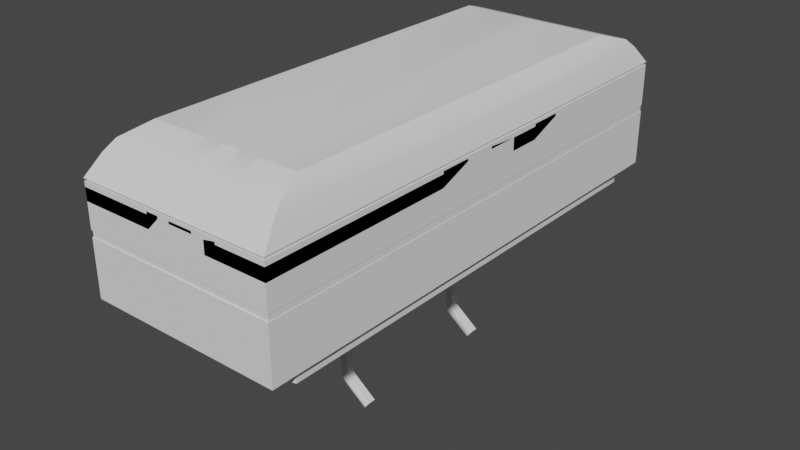 # Source: BLHC.blend  (saved by Blender 3.4.6; exported with 4.5.12 LTS)
import bpy
from mathutils import Matrix  # noqa: F401  (used for matrix-valued properties, if any)

bpy.ops.wm.read_factory_settings(use_empty=True)
scene = bpy.context.scene
scene.name = 'Scene'

# ---- collections
col_collection = bpy.data.collections.new('Collection'); scene.collection.children.link(col_collection)

# ---- node groups
ng_auto_smooth = bpy.data.node_groups.new('Auto Smooth', 'GeometryNodeTree')
_s = ng_auto_smooth.interface.new_socket(name='Geometry', in_out='OUTPUT', socket_type='NodeSocketGeometry')
_s = ng_auto_smooth.interface.new_socket(name='Geometry', in_out='INPUT', socket_type='NodeSocketGeometry')
_s = ng_auto_smooth.interface.new_socket(name='Angle', in_out='INPUT', socket_type='NodeSocketFloat')
_s.subtype = 'ANGLE'
_s.min_value = 0.0
_s.max_value = 3.142
ng_auto_smooth.is_modifier = True
_N = ng_auto_smooth.nodes; _L = ng_auto_smooth.links
n0 = _N.new('NodeGroupOutput'); n0.name = 'Group Output'; n0.location = (480, -100)
n1 = _N.new('NodeGroupInput'); n1.name = 'Group Input'; n1.location = (-420, -300)
n2 = _N.new('NodeGroupInput'); n2.name = 'Group Input.001'; n2.location = (-60, -100)
n3 = _N.new('GeometryNodeSetShadeSmooth'); n3.name = 'Set Shade Smooth'; n3.location = (120, -100)
n3.domain = 'EDGE'
n4 = _N.new('GeometryNodeSetShadeSmooth'); n4.name = 'Set Shade Smooth.001'; n4.location = (300, -100)
n5 = _N.new('GeometryNodeInputMeshEdgeAngle'); n5.name = 'Edge Angle'; n5.location = (-420, -220)
n6 = _N.new('GeometryNodeInputEdgeSmooth'); n6.name = 'Is Edge Smooth'; n6.location = (-60, -160)
n7 = _N.new('GeometryNodeInputShadeSmooth'); n7.name = 'Is Face Smooth'; n7.location = (-240, -340)
n8 = _N.new('FunctionNodeBooleanMath'); n8.name = 'Boolean Math'; n8.location = (-60, -220)
n9 = _N.new('FunctionNodeCompare'); n9.name = 'Compare'; n9.location = (-240, -180)
n9.operation = 'LESS_EQUAL'
_L.new(n5.outputs[0], n9.inputs[0])
_L.new(n4.outputs[0], n0.inputs[0])
_L.new(n1.outputs[1], n9.inputs[1])
_L.new(n9.outputs[0], n8.inputs[0])
_L.new(n7.outputs[0], n8.inputs[1])
_L.new(n2.outputs[0], n3.inputs[0])
_L.new(n6.outputs[0], n3.inputs[1])
_L.new(n3.outputs[0], n4.inputs[0])
_L.new(n8.outputs[0], n3.inputs[2])
n0.is_active_output = True

# ---- world
world_world = bpy.data.worlds.new('World'); scene.world = world_world
world_world.use_nodes = True; world_world.node_tree.nodes.clear()
_N = world_world.node_tree.nodes; _L = world_world.node_tree.links
n0 = _N.new('ShaderNodeOutputWorld'); n0.name = 'World Output'; n0.location = (300, 300)
n1 = _N.new('ShaderNodeBackground'); n1.name = 'Background'; n1.location = (10, 300)
n1.inputs[0].default_value = (0.05088, 0.05088, 0.05088, 1.0)
_L.new(n1.outputs[0], n0.inputs[0])
n0.is_active_output = True
world_world.color = (0.05088, 0.05088, 0.05088)
world_world.use_sun_shadow = False
world_world.sun_shadow_jitter_overblur = 0.0

# ---- meshes
me_plane = bpy.data.meshes.new('Plane')
me_plane.from_pydata([(-2.77, -7.284, 0.0), (2.77, -7.284, 0.0), (-2.77, 7.284, 0.0), (2.77, 7.284, 0.0), (-1.472, -3.204, -2.791), (1.472, -3.204, -2.791), (-1.472, 3.125, -2.791), (1.472, 3.125, -2.791), (-2.77, 0.0, 0.0), (2.77, 0.0, 0.0), (-1.472, 0.0, -2.791), (1.472, 0.0, -2.791), (0.0004063, -7.284, 0.0), (0.0004063, 7.284, 0.0), (0.0002158, -3.869, -2.791), (0.0002158, 3.869, -2.791), (-2.77, -7.284, -2.813), (2.77, -7.284, -2.813), (-2.77, 7.284, -2.813), (2.77, 7.284, -2.813), (-2.77, 0.0, -2.813), (2.77, 0.0, -2.813), (0.0004063, -7.284, -2.813), (0.0004063, 7.284, -2.813), (1.385, -7.284, 0.0), (0.7359, -3.641, -2.791), (1.385, -7.284, -2.813), (1.385, 7.284, 0.0), (0.7359, 3.692, -2.791), (1.385, 7.284, -2.813), (-1.385, 7.284, 0.0), (-0.7357, 3.692, -2.791), (-1.385, 7.284, -2.813), (-1.385, -7.284, 0.0), (-0.7357, -3.641, -2.791), (-1.385, -7.284, -2.813), (-2.77, 7.284, -1.407), (-2.77, 0.0, -1.407), (0.0004063, -7.284, -1.407), (2.77, -7.284, -1.407), (2.77, 7.284, -1.407), (0.0004063, 7.284, -1.407), (2.77, 0.0, -1.407), (-2.77, -7.284, -1.407), (1.385, -7.284, -1.407), (1.385, 7.284, -1.407), (-1.385, 7.284, -1.407), (-1.385, -7.284, -1.407), (-2.77, 0.0, -0.7033), (2.77, -7.284, -0.7033), (0.0004063, 7.284, -0.7033), (2.77, 0.0, -0.7033), (-2.77, -7.284, -0.7033), (-2.77, 7.284, -0.7033), (0.0004063, -7.284, -0.7033), (2.77, 7.284, -0.7033), (1.385, -7.284, -0.7033), (1.385, 7.284, -0.7033), (-1.385, 7.284, -0.7033), (-1.385, -7.284, -0.7033), (-2.77, 7.284, -1.055), (0.0004063, -7.284, -1.055), (2.77, 7.284, -1.055), (1.385, -7.284, -1.055), (1.385, 7.284, -1.055), (-1.385, 7.284, -1.055), (-1.385, -7.284, -1.055), (-2.77, 0.0, -1.055), (2.77, -7.284, -1.055), (0.0004063, 7.284, -1.055), (2.77, 0.0, -1.055), (-2.77, -7.284, -1.055), (-2.77, 7.284, -1.231), (0.0004063, -7.284, -1.231), (2.77, 7.284, -1.231), (1.385, -7.284, -1.231), (1.385, 7.284, -1.231), (-1.385, 7.284, -1.231), (-1.385, -7.284, -1.231), (-2.77, 0.0, -1.231), (2.77, -7.284, -1.231), (0.0004063, 7.284, -1.231), (2.77, 0.0, -1.231), (-2.77, -7.284, -1.231), (-2.77, 7.284, -1.319), (0.0004063, -7.284, -1.319), (2.77, 7.284, -1.319), (1.385, -7.284, -1.319), (1.385, 7.284, -1.319), (-1.385, 7.284, -1.319), (-1.385, -7.284, -1.319), (-2.77, 0.0, -1.319), (2.77, -7.284, -1.319), (0.0004063, 7.284, -1.319), (2.77, 0.0, -1.319), (-2.77, -7.284, -1.319), (2.121, -5.244, -1.396), (-2.121, -5.244, -1.396), (2.121, 5.204, -1.396), (-2.121, 5.204, -1.396), (-2.121, 0.0, -1.396), (2.121, 0.0, -1.396), (1.061, -5.462, -1.396), (1.061, 5.488, -1.396), (-1.06, 5.488, -1.396), (-1.06, -5.462, -1.396), (0.6929, 7.284, 0.0), (0.3681, 3.78, -2.791), (0.6929, 7.284, -2.813), (0.6929, 7.284, -1.407), (0.6929, 7.284, -0.7033), (0.6929, 7.284, -1.055), (0.6929, 7.284, -1.231), (0.6929, 7.284, -1.319), (0.5305, 5.532, -1.396), (-0.6923, 7.284, 0.0), (-0.3678, 3.78, -2.791), (-0.6923, 7.284, -2.813), (-0.6923, 7.284, -1.407), (-0.6923, 7.284, -0.7033), (-0.6923, 7.284, -1.055), (-0.6923, 7.284, -1.231), (-0.6923, 7.284, -1.319), (-0.53, 5.532, -1.396), (-0.6923, -7.284, 0.0), (-0.3678, -3.755, -2.791), (-0.6923, -7.284, -2.813), (-0.6923, -7.284, -1.407), (-0.6923, -7.284, -0.7033), (-0.6923, -7.284, -1.055), (-0.6923, -7.284, -1.231), (-0.6923, -7.284, -1.319), (-0.53, -5.519, -1.396), (0.6929, -7.284, 0.0), (0.3681, -3.755, -2.791), (0.6929, -7.284, -2.813), (0.6929, -7.284, -1.407), (0.6929, -7.284, -0.7033), (0.6929, -7.284, -1.055), (0.6929, -7.284, -1.231), (0.6929, -7.284, -1.319), (0.5305, -5.519, -1.396), (-0.6086, -7.074, 0.03604), (0.0003901, -7.074, 0.03604), (0.6092, 7.075, 0.03604), (0.0003901, 7.075, 0.03604), (-0.3233, -3.972, -2.418), (0.0002226, -4.072, -2.418), (0.3236, 3.995, -2.418), (0.0002226, 4.073, -2.418), (0.0003063, 5.574, -1.191), (0.0003063, -5.573, -1.191), (-0.466, 5.535, -1.191), (0.4664, -5.523, -1.191), (0.4664, 5.535, -1.191), (-0.6086, 7.075, 0.03604), (-0.3233, 3.995, -2.418), (-0.466, -5.523, -1.191), (0.6092, -7.074, 0.03604), (0.3236, -3.972, -2.418), (2.77, 3.642, 0.0), (1.472, 1.562, -2.791), (2.77, 3.642, -2.813), (2.77, 3.642, -1.407), (2.77, 3.642, -0.7033), (2.77, 3.642, -1.055), (2.77, 3.642, -1.231), (2.77, 3.642, -1.319), (2.121, 2.602, -1.396), (2.77, -3.642, 0.0), (1.472, -1.602, -2.791), (2.77, -3.642, -2.813), (2.77, -3.642, -1.407), (2.77, -3.642, -0.7033), (2.77, -3.642, -1.055), (2.77, -3.642, -1.231), (2.77, -3.642, -1.319), (2.121, -2.622, -1.396), (-2.77, -3.642, 0.0), (-1.472, -1.602, -2.791), (-2.77, -3.642, -2.813), (-2.77, -3.642, -1.407), (-2.77, -3.642, -0.7033), (-2.77, -3.642, -1.055), (-2.77, -3.642, -1.231), (-2.77, -3.642, -1.319), (-2.121, -2.622, -1.396), (-2.77, 3.642, 0.0), (-1.472, 1.562, -2.791), (-2.77, 3.642, -2.813), (-2.77, 3.642, -1.407), (-2.77, 3.642, -0.7033), (-2.77, 3.642, -1.055), (-2.77, 3.642, -1.231), (-2.77, 3.642, -1.319), (-2.121, 2.602, -1.396), (-2.77, 1.821, 0.0), (-1.472, 0.7812, -2.791), (-2.77, 1.821, -2.813), (-2.77, 1.821, -1.407), (-2.77, 1.821, -0.7033), (-2.77, 1.821, -1.055), (-2.77, 1.821, -1.231), (-2.77, 1.821, -1.319), (-2.121, 1.301, -1.396), (-2.121, -1.311, -1.396), (-2.77, -1.821, 0.0), (-1.472, -0.801, -2.791), (-2.77, -1.821, -2.813), (-2.77, -1.821, -1.407), (-2.77, -1.821, -0.7033), (-2.77, -1.821, -1.055), (-2.77, -1.821, -1.231), (-2.77, -1.821, -1.319), (2.77, -1.821, 0.0), (1.472, -0.801, -2.791), (2.77, -1.821, -2.813), (2.77, -1.821, -1.407), (2.77, -1.821, -0.7033), (2.77, -1.821, -1.055), (2.77, -1.821, -1.231), (2.77, -1.821, -1.319), (2.121, -1.311, -1.396), (2.121, 1.3, -1.396), (2.77, 1.819, 0.0), (1.472, 0.7803, -2.791), (2.77, 1.819, -2.813), (2.77, 1.819, -1.407), (2.77, 1.819, -0.7033), (2.77, 1.819, -1.055), (2.77, 1.819, -1.231), (2.77, 1.819, -1.319), (-0.001023, 0.0, -2.791), (-0.001023, -0.325, -2.791), (-0.001023, 0.373, -2.791), (0.7353, 0.0, -2.791), (0.7353, 0.4798, -2.791), (0.7353, -0.4554, -2.791), (-0.7346, -0.3979, -2.791), (-0.7346, 0.0, -2.791), (-0.7346, 0.4877, -2.791), (-0.4894, -2.546, -2.832), (0.4895, -2.546, -2.832), (-0.4894, 2.521, -2.832), (0.4895, 2.521, -2.832), (9.304e-05, -2.767, -2.832), (9.303e-05, 2.769, -2.832), (0.2448, -2.691, -2.832), (0.2448, 2.71, -2.832), (-0.2447, 2.71, -2.832), (-0.2447, -2.691, -2.832), (0.1224, 2.739, -2.832), (-0.1223, 2.739, -2.832), (-0.1223, -2.729, -2.832), (0.1224, -2.729, -2.832), (0.4895, 2.002, -2.832), (0.4895, -2.013, -2.832), (-0.4894, -2.013, -2.832), (-0.4894, 2.002, -2.832), (-0.4894, 1.742, -2.832), (-0.4894, -1.747, -2.832), (0.4895, -1.747, -2.832), (0.4895, 1.742, -2.832), (-0.0003188, -1.588, -2.832), (-0.0003188, 1.606, -2.832), (0.2446, 1.642, -2.832), (0.2446, -1.632, -2.832), (-0.2443, -1.613, -2.832), (-0.2443, 1.644, -2.832), (-0.4894, -2.546, -1.806), (0.4895, -2.546, -1.806), (-0.4894, 2.521, -1.806), (0.4895, 2.521, -1.806), (9.304e-05, -2.767, -1.806), (9.303e-05, 2.769, -1.806), (0.2448, -2.691, -1.806), (0.2448, 2.71, -1.806), (-0.2447, 2.71, -1.806), (-0.2447, -2.691, -1.806), (0.1224, 2.739, -1.806), (-0.1223, 2.739, -1.806), (-0.1223, -2.729, -1.806), (0.1224, -2.729, -1.806), (0.4895, 2.002, -1.806), (0.4895, -2.013, -1.806), (-0.4894, -2.013, -1.806), (-0.4894, 2.002, -1.806), (-0.4894, 1.742, -1.806), (-0.4894, -1.747, -1.806), (0.4895, -1.747, -1.806), (0.4895, 1.742, -1.806), (-0.0003188, -1.588, -1.806), (-0.0003188, 1.606, -1.806), (0.2446, 1.642, -1.806), (0.2446, -1.632, -1.806), (-0.2443, -1.613, -1.806), (-0.2443, 1.644, -1.806), (-0.608, -2.625, -1.528), (0.608, -2.625, -1.528), (-0.608, 2.594, -1.528), (0.608, 2.594, -1.528), (0.0001079, -2.9, -1.528), (0.0001079, 2.902, -1.528), (0.3041, -2.806, -1.528), (0.3041, 2.828, -1.528), (-0.304, 2.828, -1.528), (-0.304, -2.806, -1.528), (0.1521, 2.865, -1.528), (-0.1519, 2.865, -1.528), (-0.1519, -2.853, -1.528), (0.1521, -2.853, -1.528), (0.608, 1.949, -1.528), (0.608, -1.964, -1.528), (-0.608, -1.964, -1.528), (-0.608, 1.949, -1.528), (-0.608, 1.626, -1.528), (-0.608, -1.633, -1.528), (0.608, -1.633, -1.528), (0.608, 1.626, -1.528), (-0.0004038, -1.436, -1.528), (-0.0004038, 1.457, -1.528), (0.3038, 1.501, -1.528), (0.3038, -1.49, -1.528), (-0.3035, -1.466, -1.528), (-0.3035, 1.505, -1.528), (-0.608, -2.625, -1.028), (0.608, -2.625, -1.028), (-0.608, 2.594, -1.028), (0.608, 2.594, -1.028), (0.0001079, -2.9, -1.028), (0.0001079, 2.902, -1.028), (0.3041, -2.806, -1.028), (0.3041, 2.828, -1.028), (-0.304, 2.828, -1.028), (-0.304, -2.806, -1.028), (0.1521, 2.865, -1.028), (-0.1519, 2.865, -1.028), (-0.1519, -2.853, -1.028), (0.1521, -2.853, -1.028), (0.608, 1.949, -1.028), (0.608, -1.964, -1.028), (-0.608, -1.964, -1.028), (-0.608, 1.949, -1.028), (-0.608, 1.626, -1.028), (-0.608, -1.633, -1.028), (0.608, -1.633, -1.028), (0.608, 1.626, -1.028), (-0.0004038, -1.436, -1.028), (-0.0004038, 1.457, -1.028), (0.3038, 1.501, -1.028), (0.3038, -1.49, -1.028), (-0.3035, -1.466, -1.028), (-0.3035, 1.505, -1.028), (-0.5498, -2.586, -0.7005), (0.5498, -2.586, -0.7005), (-0.5498, 2.558, -0.7005), (0.5498, 2.558, -0.7005), (0.0001006, -2.835, -0.7005), (0.0001006, 2.837, -0.7005), (0.275, -2.749, -0.7005), (0.275, 2.77, -0.7005), (-0.2748, 2.77, -0.7005), (-0.2748, -2.749, -0.7005), (0.1375, 2.803, -0.7005), (-0.1374, 2.803, -0.7005), (-0.1374, -2.792, -0.7005), (0.1375, -2.792, -0.7005), (0.5498, 1.975, -0.7005), (0.5498, -1.988, -0.7005), (-0.5498, -1.988, -0.7005), (-0.5498, 1.975, -0.7005), (-0.5498, 1.683, -0.7005), (-0.5498, -1.689, -0.7005), (0.5498, -1.689, -0.7005), (0.5498, 1.683, -0.7005), (-0.0003621, -1.511, -0.7005), (-0.0003621, 1.53, -0.7005), (0.2747, 1.57, -0.7005), (0.2747, -1.56, -0.7005), (-0.2744, -1.538, -0.7005), (-0.2744, 1.573, -0.7005), (-0.4613, -2.527, -0.5203), (0.4613, -2.527, -0.5203), (-0.4613, 2.504, -0.5203), (0.4613, 2.504, -0.5203), (8.953e-05, -2.736, -0.5203), (8.952e-05, 2.737, -0.5203), (0.2307, -2.664, -0.5203), (0.2307, 2.682, -0.5203), (-0.2306, 2.682, -0.5203), (-0.2306, -2.664, -0.5203), (0.1154, 2.71, -0.5203), (-0.1152, 2.71, -0.5203), (-0.1152, -2.7, -0.5203), (0.1154, -2.7, -0.5203), (0.4613, 2.014, -0.5203), (0.4613, -2.025, -0.5203), (-0.4613, -2.025, -0.5203), (-0.4613, 2.014, -0.5203), (-0.4613, 1.769, -0.5203), (-0.4613, -1.774, -0.5203), (0.4613, -1.774, -0.5203), (0.4613, 1.769, -0.5203), (-0.0002986, -1.625, -0.5203), (-0.0002987, 1.642, -0.5203), (0.2305, 1.675, -0.5203), (0.2305, -1.666, -0.5203), (-0.2302, -1.648, -0.5203), (-0.2302, 1.678, -0.5203), (-2.77, -7.284, 0.1391), (2.77, -7.284, 0.1391), (-2.77, 7.284, 0.1391), (2.77, 7.284, 0.1391), (-2.77, 0.0, 0.1391), (2.77, 0.0, 0.1391), (0.0004063, -7.284, 0.1391), (0.0004063, 7.284, 0.1391), (1.385, -7.284, 0.1391), (1.385, 7.284, 0.1391), (-1.385, 7.284, 0.1391), (-1.385, -7.284, 0.1391), (0.6929, 7.284, 0.1391), (-0.6923, 7.284, 0.1391), (-0.6923, -7.284, 0.1391), (0.6929, -7.284, 0.1391), (2.77, 3.642, 0.1391), (2.77, -3.642, 0.1391), (-2.77, -3.642, 0.1391), (-2.77, 3.642, 0.1391), (-2.77, 1.821, 0.1391), (-2.77, -1.821, 0.1391), (2.77, -1.821, 0.1391), (2.77, 1.819, 0.1391), (-2.745, -7.218, 0.1391), (2.745, -7.218, 0.1391), (-2.745, 7.218, 0.1391), (2.745, 7.218, 0.1391), (-2.745, -7.599e-07, 0.1391), (2.745, -7.599e-07, 0.1391), (0.0004037, -7.218, 0.1391), (0.0004037, 7.218, 0.1391), (1.373, -7.218, 0.1391), (1.373, 7.218, 0.1391), (-1.372, 7.218, 0.1391), (-1.372, -7.218, 0.1391), (0.6866, 7.218, 0.1391), (-0.686, 7.218, 0.1391), (-0.686, -7.218, 0.1391), (0.6866, -7.218, 0.1391), (2.745, 3.609, 0.1391), (2.745, -3.609, 0.1391), (-2.745, -3.609, 0.1391), (-2.745, 3.609, 0.1391), (-2.745, 1.805, 0.1391), (-2.745, -1.805, 0.1391), (2.745, -1.805, 0.1391), (2.745, 1.803, 0.1391), (-2.745, -7.218, 0.209), (2.745, -7.218, 0.209), (-2.745, 7.218, 0.209), (2.745, 7.218, 0.209), (-2.745, -7.599e-07, 0.209), (2.745, -7.599e-07, 0.209), (0.0004037, -7.218, 0.209), (0.0004037, 7.218, 0.209), (1.373, -7.218, 0.209), (1.373, 7.218, 0.209), (-1.372, 7.218, 0.209), (-1.372, -7.218, 0.209), (0.6866, 7.218, 0.209), (-0.686, 7.218, 0.209), (-0.686, -7.218, 0.209), (0.6866, -7.218, 0.209), (2.745, 3.609, 0.209), (2.745, -3.609, 0.209), (-2.745, -3.609, 0.209), (-2.745, 3.609, 0.209), (-2.745, 1.805, 0.209), (-2.745, -1.805, 0.209), (2.745, -1.805, 0.209), (2.745, 1.803, 0.209), (-2.775, -7.295, 0.209), (2.775, -7.295, 0.209), (-2.775, 7.295, 0.209), (2.775, 7.295, 0.209), (-2.775, 1.279e-07, 0.209), (2.775, 1.279e-07, 0.209), (0.0004067, -7.295, 0.209), (0.0004067, 7.295, 0.209), (1.388, -7.295, 0.209), (1.388, 7.295, 0.209), (-1.387, 7.295, 0.209), (-1.387, -7.295, 0.209), (0.694, 7.295, 0.209), (-0.6934, 7.295, 0.209), (-0.6934, -7.295, 0.209), (0.694, -7.295, 0.209), (2.775, 3.648, 0.209), (2.775, -3.648, 0.209), (-2.775, -3.648, 0.209), (-2.775, 3.648, 0.209), (-2.775, 1.824, 0.209), (-2.775, -1.824, 0.209), (2.775, -1.824, 0.209), (2.775, 1.822, 0.209), (-2.171, -5.708, 1.246), (2.171, -5.708, 1.246), (-2.171, 5.708, 1.246), (2.171, 5.708, 1.246), (-2.171, -1.817e-05, 1.246), (2.171, -1.817e-05, 1.246), (0.000344, -5.708, 1.246), (0.000344, 5.708, 1.246), (1.086, -5.708, 1.246), (1.086, 5.708, 1.246), (-1.085, 5.708, 1.246), (-1.085, -5.708, 1.246), (0.543, 5.708, 1.246), (-0.5425, 5.708, 1.246), (-0.5425, -5.708, 1.246), (0.543, -5.708, 1.246), (2.171, 2.854, 1.246), (2.171, -2.854, 1.246), (-2.171, -2.854, 1.246), (-2.171, 2.854, 1.246), (-2.171, 1.427, 1.246), (-2.171, -1.427, 1.246), (2.171, -1.427, 1.246), (2.171, 1.425, 1.246), (-2.604, 6.847, 0.7228), (-1.302, 6.847, 0.7228), (-2.604, -1.712, 0.7228), (-2.604, -3.424, 0.7228), (-1.302, -6.847, 0.7228), (-2.604, -6.847, 0.7228), (-2.604, 1.712, 0.7228), (-2.604, -5.038e-06, 0.7228), (-2.604, 3.423, 0.7228), (0.6514, 6.847, 0.7228), (1.302, 6.847, 0.7228), (2.604, -1.712, 0.7228), (2.604, -5.038e-06, 0.7228), (-0.6508, 6.847, 0.7228), (0.000389, 6.847, 0.7228), (-0.6508, -6.847, 0.7228), (0.000389, -6.847, 0.7228), (2.604, -3.424, 0.7228), (0.6514, -6.847, 0.7228), (1.302, -6.847, 0.7228), (2.604, 1.71, 0.7228), (2.604, -6.847, 0.7228), (2.604, 3.423, 0.7228), (2.604, 6.847, 0.7228), (-1.243, 6.536, 0.9842), (-2.486, -3.268, 0.9842), (-2.486, -6.536, 0.9842), (-2.486, -8.623e-06, 0.9842), (1.243, 6.536, 0.9842), (2.486, -8.623e-06, 0.9842), (0.0003767, 6.536, 0.9842), (0.0003767, -6.536, 0.9842), (2.486, -3.268, 0.9842), (1.243, -6.536, 0.9842), (2.486, 3.268, 0.9842), (2.486, 6.536, 0.9842), (-2.486, 6.536, 0.9842), (-2.486, -1.634, 0.9842), (-1.243, -6.536, 0.9842), (-2.486, 1.634, 0.9842), (-2.486, 3.268, 0.9842), (0.6218, 6.536, 0.9842), (2.486, -1.634, 0.9842), (-0.6212, 6.536, 0.9842), (-0.6212, -6.536, 0.9842), (0.6218, -6.536, 0.9842), (2.486, 1.632, 0.9842), (2.486, -6.536, 0.9842), (-0.1313, -2.306, -2.832), (0.1314, -2.306, -2.832), (-0.1313, 2.301, -2.832), (0.1314, 2.301, -2.832), (4.829e-05, -2.365, -2.832), (4.828e-05, 2.368, -2.832), (0.0657, -2.345, -2.832), (0.0657, 2.352, -2.832), (-0.06563, 2.352, -2.832), (-0.06563, -2.345, -2.832), (0.03288, 2.36, -2.832), (-0.03279, 2.36, -2.832), (-0.03279, -2.355, -2.832), (0.03288, -2.355, -2.832), (0.1314, 2.162, -2.832), (0.1314, -2.163, -2.832), (-0.1313, -2.163, -2.832), (-0.1313, 2.162, -2.832), (-0.1313, 2.092, -2.832), (-0.1313, -2.092, -2.832), (0.1314, -2.092, -2.832), (0.1314, 2.092, -2.832), (-6.223e-05, -2.049, -2.832), (-6.224e-05, 2.056, -2.832), (0.06565, 2.065, -2.832), (0.06565, -2.061, -2.832), (-0.06553, -2.056, -2.832), (-0.06553, 2.066, -2.832), (-0.1313, -2.306, -4.471), (0.1314, -2.306, -4.471), (-0.1313, 2.301, -4.471), (0.1314, 2.301, -4.471), (4.829e-05, -2.365, -4.471), (4.828e-05, 2.368, -4.471), (0.0657, -2.345, -4.471), (0.0657, 2.352, -4.471), (-0.06563, 2.352, -4.471), (-0.06563, -2.345, -4.471), (0.03288, 2.36, -4.471), (-0.03279, 2.36, -4.471), (-0.03279, -2.355, -4.471), (0.03288, -2.355, -4.471), (0.1314, 2.162, -4.471), (0.1314, -2.163, -4.471), (-0.1313, -2.163, -4.471), (-0.1313, 2.162, -4.471), (-0.1313, 2.092, -4.471), (-0.1313, -2.092, -4.471), (0.1314, -2.092, -4.471), (0.1314, 2.092, -4.471), (-6.223e-05, -2.049, -4.471), (-6.224e-05, 2.056, -4.471), (0.06565, 2.065, -4.471), (0.06565, -2.061, -4.471), (-0.06553, -2.056, -4.471), (-0.06553, 2.066, -4.471), (-0.1313, -2.306, -5.501), (0.1314, -2.306, -5.501), (-0.1313, 2.301, -5.501), (0.1314, 2.301, -5.501), (4.829e-05, -2.365, -5.501), (4.828e-05, 2.368, -5.501), (0.0657, -2.345, -5.501), (0.0657, 2.352, -5.501), (-0.06563, 2.352, -5.501), (-0.06563, -2.345, -5.501), (0.03288, 2.36, -5.501), (-0.03279, 2.36, -5.501), (-0.03279, -2.355, -5.501), (0.03288, -2.355, -5.501), (0.1314, 2.162, -5.501), (0.1314, -2.163, -5.501), (-0.1313, -2.163, -5.501), (-0.1313, 2.162, -5.501), (-0.1313, 2.092, -5.501), (-0.1313, -2.092, -5.501), (0.1314, -2.092, -5.501), (0.1314, 2.092, -5.501), (-6.223e-05, -2.049, -5.501), (-6.224e-05, 2.056, -5.501), (0.06565, 2.065, -5.501), (0.06565, -2.061, -5.501), (-0.06553, -2.056, -5.501), (-0.06553, 2.066, -5.501), (0.02188, -2.306, -6.458), (0.1758, -2.306, -6.245), (0.02188, 2.301, -6.458), (0.1758, 2.301, -6.245), (0.09885, -2.365, -6.352), (0.09885, 2.368, -6.352), (0.1373, -2.345, -6.299), (0.1373, 2.352, -6.299), (0.06037, 2.352, -6.405), (0.06037, -2.345, -6.405), (0.1181, 2.36, -6.325), (0.07961, 2.36, -6.378), (0.07961, -2.355, -6.378), (0.1181, -2.355, -6.325), (0.1758, 2.162, -6.245), (0.1758, -2.163, -6.245), (0.02188, -2.163, -6.458), (0.02188, 2.162, -6.458), (0.02188, 2.092, -6.458), (0.02188, -2.092, -6.458), (0.1758, -2.092, -6.245), (0.1758, 2.092, -6.245), (0.09878, -2.049, -6.352), (0.09878, 2.056, -6.352), (0.1373, 2.065, -6.299), (0.1373, -2.061, -6.299), (0.06042, -2.056, -6.405), (0.06042, 2.066, -6.405), (0.743, -2.306, -7.021), (0.8969, -2.306, -6.808), (0.743, 2.301, -7.021), (0.8969, 2.301, -6.808), (0.82, -2.365, -6.914), (0.82, 2.368, -6.914), (0.8584, -2.345, -6.861), (0.8584, 2.352, -6.861), (0.7815, 2.352, -6.967), (0.7815, -2.345, -6.967), (0.8392, 2.36, -6.888), (0.8007, 2.36, -6.941), (0.8007, -2.355, -6.941), (0.8392, -2.355, -6.888), (0.8969, 2.162, -6.808), (0.8969, -2.163, -6.808), (0.743, -2.163, -7.021), (0.743, 2.162, -7.021), (0.743, 2.092, -7.021), (0.743, -2.092, -7.021), (0.8969, -2.092, -6.808), (0.8969, 2.092, -6.808), (0.8199, -2.049, -6.914), (0.8199, 2.056, -6.914), (0.8584, 2.065, -6.861), (0.8584, -2.061, -6.861), (0.7815, -2.056, -6.967), (0.7815, 2.066, -6.967), (2.614, -6.463, -2.802), (2.614, 0.0006183, -2.802), (0.0003623, -6.873, -2.802), (-2.614, -6.463, -2.802), (-2.614, 0.0006183, -2.802), (-2.614, 6.415, -2.802), (0.0003623, 6.874, -2.802), (2.614, 6.415, -2.802), (1.307, -6.732, -2.802), (1.307, 6.764, -2.802), (-1.307, 6.764, -2.802), (-1.307, -6.732, -2.802), (0.6538, 6.819, -2.802), (-0.6533, 6.819, -2.802), (-0.6533, -6.802, -2.802), (0.6538, -6.802, -2.802), (2.614, 3.208, -2.802), (2.614, -3.231, -2.802), (-2.614, -3.231, -2.802), (-2.614, 3.208, -2.802), (-2.614, 1.604, -2.802), (-2.614, -1.615, -2.802), (2.614, -1.615, -2.802), (2.614, 1.602, -2.802), (2.606, -6.461, -3.169), (2.606, 0.002733, -3.169), (-0.008117, -6.871, -3.169), (-2.623, -6.461, -3.169), (-2.623, 0.002733, -3.169), (-2.623, 6.417, -3.169), (-0.008117, 6.876, -3.169), (2.606, 6.417, -3.169), (1.299, -6.73, -3.169), (1.299, 6.767, -3.169), (-1.315, 6.767, -3.169), (-1.315, -6.73, -3.169), (0.6453, 6.821, -3.169), (-0.6618, 6.821, -3.169), (-0.6618, -6.8, -3.169), (0.6453, -6.8, -3.169), (2.606, 3.21, -3.169), (2.606, -3.229, -3.169), (-2.623, -3.229, -3.169), (-2.623, 3.21, -3.169), (-2.623, 1.606, -3.169), (-2.623, -1.613, -3.169), (2.606, -1.613, -3.169), (2.606, 1.605, -3.169), (-2.759, -0.0009629, -1.23), (-2.759, -0.0009629, -1.055), (2.759, -7.255, -1.23), (2.759, -7.255, -1.055), (0.0004051, 7.253, -1.23), (0.0004051, 7.253, -1.055), (2.759, -0.0009629, -1.23), (2.759, -0.0009629, -1.055), (-2.759, -7.255, -1.23), (-2.759, -7.255, -1.055), (2.759, 7.253, -1.055), (1.38, 7.253, -1.055), (0.69, -7.255, -1.055), (1.38, -7.255, -1.055), (-2.759, 1.812, -1.055), (2.759, -1.814, -1.055), (2.759, 3.626, -1.055), (-2.759, -3.628, -1.055), (-1.379, -7.255, -1.055), (-0.6894, 7.253, -1.055), (-1.379, 7.253, -1.055), (0.69, 7.253, -1.055), (-2.759, 7.253, -1.055), (-0.6894, -7.255, -1.055), (0.0004051, -7.255, -1.055), (-2.759, 7.253, -1.23), (0.0004051, -7.255, -1.23), (2.759, 7.253, -1.23), (1.38, -7.255, -1.23), (1.38, 7.253, -1.23), (-1.379, 7.253, -1.23), (-1.379, -7.255, -1.23), (0.69, -7.255, -1.23), (-2.759, 1.812, -1.23), (2.759, -1.814, -1.23), (2.759, 3.626, -1.23), (-2.759, -3.628, -1.23), (-0.6894, 7.253, -1.23), (0.69, 7.253, -1.23), (-0.6894, -7.255, -1.23), (2.759, 1.81, -1.055), (2.759, 1.81, -1.23), (2.759, -3.628, -1.055), (2.759, -3.628, -1.23), (-2.759, -1.814, -1.055), (-2.759, -1.814, -1.23), (-2.759, 3.626, -1.055), (-2.759, 3.626, -1.23)], [], [(45, 40, 19, 29), (102, 96, 5, 25), (168, 98, 7, 161), (186, 97, 4, 179), (104, 99, 6, 31), (204, 100, 10, 197), (222, 101, 11, 215), (136, 38, 22, 135), (190, 36, 18, 189), (133, 141, 153, 158), (123, 116, 156, 152), (172, 39, 17, 171), (227, 42, 21, 226), (209, 37, 20, 208), (47, 43, 16, 35), (118, 41, 23, 117), (734, 171, 17, 717), (732, 135, 22, 719), (728, 35, 16, 720), (738, 208, 20, 721), (736, 189, 18, 722), (730, 117, 23, 723), (726, 29, 19, 724), (740, 226, 21, 718), (717, 17, 26, 725), (39, 44, 26, 17), (141, 102, 25, 134), (729, 108, 29, 726), (98, 103, 28, 7), (109, 45, 29, 108), (722, 18, 32, 727), (36, 46, 32, 18), (123, 104, 31, 116), (731, 126, 35, 728), (127, 47, 35, 126), (97, 105, 34, 4), (131, 90, 47, 127), (84, 89, 46, 36), (113, 88, 45, 109), (92, 87, 44, 39), (122, 93, 41, 118), (90, 95, 43, 47), (213, 91, 37, 209), (231, 94, 42, 227), (176, 92, 39, 172), (194, 84, 36, 190), (140, 85, 38, 136), (88, 86, 40, 45), (27, 3, 55, 57), (133, 12, 54, 137), (187, 2, 53, 191), (169, 1, 49, 173), (224, 9, 51, 228), (206, 8, 48, 210), (33, 0, 52, 59), (115, 13, 50, 119), (1, 24, 56, 49), (106, 27, 57, 110), (2, 30, 58, 53), (124, 33, 59, 128), (57, 55, 62, 64), (137, 54, 61, 138), (191, 53, 60, 192), (173, 49, 68, 174), (228, 51, 70, 229), (210, 48, 67, 211), (59, 52, 71, 66), (119, 50, 69, 120), (49, 56, 63, 68), (110, 57, 64, 111), (53, 58, 65, 60), (128, 59, 66, 129), (68, 63, 778, 768), (72, 193, 812, 790), (230, 166, 800, 806), (77, 72, 790, 795), (219, 174, 807, 780), (65, 120, 784, 785), (192, 60, 787, 811), (165, 229, 805, 781), (112, 81, 769, 803), (66, 71, 774, 783), (78, 130, 804, 796), (75, 80, 767, 793), (76, 74, 86, 88), (139, 73, 85, 140), (193, 72, 84, 194), (175, 80, 92, 176), (230, 82, 94, 231), (212, 79, 91, 213), (78, 83, 95, 90), (121, 81, 93, 122), (80, 75, 87, 92), (112, 76, 88, 113), (72, 77, 89, 84), (130, 78, 90, 131), (0, 33, 105, 97), (115, 30, 104, 123), (3, 27, 103, 98), (133, 24, 102, 141), (13, 115, 155, 145), (134, 14, 147, 159), (214, 9, 101, 222), (196, 8, 100, 204), (30, 2, 99, 104), (178, 0, 97, 186), (160, 3, 98, 168), (24, 1, 96, 102), (27, 106, 114, 103), (81, 112, 113, 93), (71, 183, 782, 774), (50, 110, 111, 69), (13, 106, 110, 50), (93, 113, 109, 41), (41, 109, 108, 23), (723, 23, 108, 729), (103, 114, 107, 28), (124, 12, 143, 142), (77, 121, 122, 89), (79, 212, 810, 765), (58, 119, 120, 65), (30, 115, 119, 58), (89, 122, 118, 46), (141, 134, 159, 153), (727, 32, 117, 730), (46, 118, 117, 32), (33, 124, 132, 105), (73, 130, 131, 85), (129, 66, 783, 788), (54, 128, 129, 61), (12, 124, 128, 54), (85, 131, 127, 38), (38, 127, 126, 22), (719, 22, 126, 731), (105, 132, 125, 34), (12, 133, 158, 143), (75, 139, 140, 87), (121, 77, 795, 802), (56, 137, 138, 63), (24, 133, 137, 56), (87, 140, 136, 44), (107, 114, 154, 148), (725, 26, 135, 732), (44, 136, 135, 26), (154, 150, 149, 148), (157, 151, 147, 146), (142, 143, 151, 157), (144, 145, 150, 154), (145, 155, 152, 150), (150, 152, 156, 149), (143, 158, 153, 151), (151, 153, 159, 147), (106, 13, 145, 144), (116, 15, 149, 156), (115, 123, 152, 155), (14, 125, 146, 147), (15, 107, 148, 149), (132, 124, 142, 157), (125, 132, 157, 146), (114, 106, 144, 154), (224, 160, 168, 223), (74, 166, 167, 86), (62, 165, 781, 775), (55, 164, 165, 62), (3, 160, 164, 55), (86, 167, 163, 40), (724, 19, 162, 733), (40, 163, 162, 19), (223, 168, 161, 225), (1, 169, 177, 96), (220, 175, 176, 221), (211, 67, 766, 809), (218, 173, 174, 219), (214, 169, 173, 218), (221, 176, 172, 217), (739, 216, 171, 734), (217, 172, 171, 216), (96, 177, 170, 5), (206, 178, 186, 205), (83, 184, 185, 95), (83, 78, 796, 773), (52, 182, 183, 71), (0, 178, 182, 52), (95, 185, 181, 43), (720, 16, 180, 735), (43, 181, 180, 16), (205, 186, 179, 207), (2, 187, 195, 99), (202, 193, 194, 203), (212, 184, 801, 810), (200, 191, 192, 201), (196, 187, 191, 200), (203, 194, 190, 199), (737, 198, 189, 736), (199, 190, 189, 198), (99, 195, 188, 6), (37, 199, 198, 20), (721, 20, 198, 737), (91, 203, 199, 37), (8, 196, 200, 48), (48, 200, 201, 67), (70, 219, 780, 772), (79, 202, 203, 91), (187, 196, 204, 195), (195, 204, 197, 188), (100, 205, 207, 10), (8, 206, 205, 100), (184, 212, 213, 185), (184, 83, 773, 801), (182, 210, 211, 183), (178, 206, 210, 182), (185, 213, 209, 181), (735, 180, 208, 738), (181, 209, 208, 180), (42, 217, 216, 21), (718, 21, 216, 739), (94, 221, 217, 42), (9, 214, 218, 51), (51, 218, 219, 70), (183, 211, 809, 782), (82, 220, 221, 94), (169, 214, 222, 177), (177, 222, 215, 170), (101, 223, 225, 11), (9, 224, 223, 101), (166, 230, 231, 167), (67, 201, 779, 766), (164, 228, 229, 165), (160, 224, 228, 164), (167, 231, 227, 163), (733, 162, 226, 740), (163, 227, 226, 162), (238, 207, 10, 239), (236, 225, 11, 235), (240, 234, 232, 239), (237, 233, 232, 235), (215, 237, 235, 11), (234, 236, 235, 232), (197, 240, 239, 10), (233, 238, 239, 232), (6, 31, 249, 243), (15, 116, 252, 246), (31, 116, 252, 249), (125, 14, 245, 253), (238, 233, 263, 267), (107, 15, 246, 251), (25, 134, 254, 247), (207, 238, 267, 260), (179, 207, 260, 257), (240, 197, 259, 268), (225, 236, 265, 262), (34, 125, 253, 250), (233, 237, 266, 263), (4, 34, 250, 241), (234, 240, 268, 264), (161, 225, 262, 255), (6, 188, 258, 243), (170, 215, 261, 256), (7, 28, 248, 244), (28, 107, 251, 248), (14, 134, 254, 245), (236, 234, 264, 265), (4, 179, 257, 241), (237, 215, 261, 266), (5, 170, 256, 242), (5, 25, 247, 242), (188, 197, 259, 258), (7, 161, 255, 244), (244, 248, 276, 272), (262, 265, 293, 290), (249, 252, 280, 277), (263, 266, 294, 291), (241, 250, 278, 269), (264, 268, 296, 292), (248, 251, 279, 276), (265, 264, 292, 293), (246, 252, 280, 274), (266, 261, 289, 294), (250, 253, 281, 278), (267, 263, 291, 295), (245, 254, 282, 273), (241, 257, 285, 269), (268, 259, 287, 296), (255, 262, 290, 283), (242, 247, 275, 270), (242, 256, 284, 270), (244, 255, 283, 272), (257, 260, 288, 285), (243, 249, 277, 271), (243, 258, 286, 271), (253, 245, 273, 281), (258, 259, 287, 286), (251, 246, 274, 279), (256, 261, 289, 284), (247, 254, 282, 275), (260, 267, 295, 288), (274, 279, 307, 302), (287, 286, 314, 315), (299, 305, 333, 327), (313, 316, 344, 341), (289, 284, 312, 317), (275, 282, 310, 303), (288, 295, 323, 316), (276, 272, 300, 304), (290, 293, 321, 318), (277, 280, 308, 305), (291, 294, 322, 319), (278, 269, 297, 306), (292, 296, 324, 320), (279, 276, 304, 307), (293, 292, 320, 321), (280, 274, 302, 308), (294, 289, 317, 322), (281, 278, 306, 309), (295, 291, 319, 323), (282, 273, 301, 310), (269, 285, 313, 297), (296, 287, 315, 324), (283, 290, 318, 311), (270, 275, 303, 298), (284, 270, 298, 312), (272, 283, 311, 300), (285, 288, 316, 313), (271, 277, 305, 299), (286, 271, 299, 314), (273, 281, 309, 301), (352, 343, 371, 380), (325, 341, 369, 353), (314, 299, 327, 342), (301, 309, 337, 329), (315, 314, 342, 343), (302, 307, 335, 330), (317, 312, 340, 345), (303, 310, 338, 331), (316, 323, 351, 344), (304, 300, 328, 332), (318, 321, 349, 346), (305, 308, 336, 333), (319, 322, 350, 347), (306, 297, 325, 334), (320, 324, 352, 348), (307, 304, 332, 335), (321, 320, 348, 349), (308, 302, 330, 336), (322, 317, 345, 350), (309, 306, 334, 337), (323, 319, 347, 351), (310, 301, 329, 338), (297, 313, 341, 325), (324, 315, 343, 352), (311, 318, 346, 339), (298, 303, 331, 326), (312, 298, 326, 340), (300, 311, 339, 328), (378, 373, 401, 406), (364, 358, 386, 392), (339, 346, 374, 367), (326, 331, 359, 354), (340, 326, 354, 368), (328, 339, 367, 356), (341, 344, 372, 369), (327, 333, 361, 355), (342, 327, 355, 370), (329, 337, 365, 357), (343, 342, 370, 371), (330, 335, 363, 358), (345, 340, 368, 373), (331, 338, 366, 359), (344, 351, 379, 372), (332, 328, 356, 360), (346, 349, 377, 374), (333, 336, 364, 361), (347, 350, 378, 375), (334, 325, 353, 362), (348, 352, 380, 376), (335, 332, 360, 363), (349, 348, 376, 377), (336, 330, 358, 364), (350, 345, 373, 378), (337, 334, 362, 365), (351, 347, 375, 379), (338, 329, 357, 366), (397, 400, 407, 403, 406, 401, 396, 382, 387, 394, 385, 393, 390, 381), (395, 402, 405, 404, 408, 399, 398, 383, 389, 392, 386, 391, 388, 384), (365, 362, 390, 393), (379, 375, 403, 407), (366, 357, 385, 394), (353, 369, 397, 381), (380, 371, 399, 408), (367, 374, 402, 395), (354, 359, 387, 382), (368, 354, 382, 396), (356, 367, 395, 384), (369, 372, 400, 397), (355, 361, 389, 383), (370, 355, 383, 398), (357, 365, 393, 385), (371, 370, 398, 399), (358, 363, 391, 386), (373, 368, 396, 401), (359, 366, 394, 387), (372, 379, 407, 400), (360, 356, 384, 388), (374, 377, 405, 402), (361, 364, 392, 389), (375, 378, 406, 403), (362, 353, 381, 390), (376, 380, 408, 404), (363, 360, 388, 391), (377, 376, 404, 405), (224, 160, 425, 432), (2, 30, 419, 411), (133, 12, 415, 424), (133, 24, 417, 424), (224, 9, 414, 432), (124, 12, 415, 423), (115, 13, 416, 422), (196, 8, 413, 429), (206, 8, 413, 430), (187, 2, 411, 428), (13, 106, 421, 416), (214, 9, 414, 431), (169, 1, 410, 426), (33, 0, 409, 420), (214, 169, 426, 431), (178, 0, 409, 427), (124, 33, 420, 423), (196, 187, 428, 429), (115, 30, 419, 422), (1, 24, 417, 410), (106, 27, 418, 421), (206, 178, 427, 430), (160, 3, 412, 425), (27, 3, 412, 418), (430, 413, 437, 454), (423, 420, 444, 447), (416, 421, 445, 440), (431, 426, 450, 455), (427, 409, 433, 451), (424, 415, 439, 448), (424, 417, 441, 448), (432, 414, 438, 456), (410, 417, 441, 434), (432, 425, 449, 456), (418, 412, 436, 442), (425, 412, 436, 449), (426, 410, 434, 450), (422, 419, 443, 446), (411, 419, 443, 435), (430, 427, 451, 454), (420, 409, 433, 444), (429, 413, 437, 453), (428, 411, 435, 452), (421, 418, 442, 445), (431, 414, 438, 455), (429, 428, 452, 453), (422, 416, 440, 446), (423, 415, 439, 447), (446, 443, 467, 470), (435, 443, 467, 459), (454, 451, 475, 478), (444, 433, 457, 468), (453, 437, 461, 477), (452, 435, 459, 476), (445, 442, 466, 469), (455, 438, 462, 479), (453, 452, 476, 477), (446, 440, 464, 470), (447, 439, 463, 471), (454, 437, 461, 478), (447, 444, 468, 471), (440, 445, 469, 464), (455, 450, 474, 479), (451, 433, 457, 475), (448, 439, 463, 472), (448, 441, 465, 472), (456, 438, 462, 480), (434, 441, 465, 458), (456, 449, 473, 480), (442, 436, 460, 466), (449, 436, 460, 473), (450, 434, 458, 474), (471, 468, 492, 495), (464, 469, 493, 488), (479, 474, 498, 503), (475, 457, 481, 499), (472, 463, 487, 496), (472, 465, 489, 496), (480, 462, 486, 504), (458, 465, 489, 482), (480, 473, 497, 504), (466, 460, 484, 490), (473, 460, 484, 497), (474, 458, 482, 498), (470, 467, 491, 494), (459, 467, 491, 483), (478, 475, 499, 502), (468, 457, 481, 492), (477, 461, 485, 501), (476, 459, 483, 500), (469, 466, 490, 493), (479, 462, 486, 503), (477, 476, 500, 501), (470, 464, 488, 494), (471, 463, 487, 495), (478, 461, 485, 502), (565, 553, 515, 507), (566, 554, 523, 526), (567, 555, 505, 516), (568, 556, 509, 525), (569, 565, 507, 524), (570, 557, 514, 517), (571, 558, 510, 527), (568, 569, 524, 525), (572, 559, 512, 518), (573, 560, 511, 519), (566, 556, 509, 526), (573, 567, 516, 519), (559, 570, 517, 512), (571, 561, 522, 527), (554, 555, 505, 523), (574, 560, 511, 520), (574, 562, 513, 520), (575, 558, 510, 528), (576, 562, 513, 506), (575, 563, 521, 528), (557, 564, 508, 514), (563, 564, 508, 521), (561, 576, 506, 522), (572, 553, 515, 518), (523, 505, 516, 519, 511, 520, 513, 506, 522, 527, 510, 528, 521, 508, 514, 517, 512, 518, 515, 507, 524, 525, 509, 526), (494, 491, 530, 542), (498, 482, 550, 546), (497, 484, 552, 551), (490, 484, 552, 539), (504, 497, 551, 549), (482, 489, 548, 550), (504, 486, 541, 549), (496, 489, 548, 547), (496, 487, 545, 547), (499, 481, 534, 532), (503, 498, 546, 540), (488, 493, 538, 543), (495, 492, 533, 544), (502, 485, 536, 531), (495, 487, 545, 544), (494, 488, 543, 542), (501, 500, 537, 535), (503, 486, 541, 540), (493, 490, 539, 538), (500, 483, 529, 537), (501, 485, 536, 535), (492, 481, 534, 533), (502, 499, 532, 531), (483, 491, 530, 529), (542, 530, 553, 572), (546, 550, 576, 561), (551, 552, 564, 563), (539, 552, 564, 557), (549, 551, 563, 575), (550, 548, 562, 576), (549, 541, 558, 575), (547, 548, 562, 574), (547, 545, 560, 574), (532, 534, 555, 554), (540, 546, 561, 571), (543, 538, 570, 559), (544, 533, 567, 573), (531, 536, 556, 566), (544, 545, 560, 573), (542, 543, 559, 572), (535, 537, 569, 568), (540, 541, 558, 571), (538, 539, 557, 570), (537, 529, 565, 569), (535, 536, 556, 568), (533, 534, 555, 567), (531, 532, 554, 566), (529, 530, 553, 565), (265, 262, 598, 601), (244, 248, 584, 580), (592, 597, 625, 620), (587, 582, 610, 615), (252, 249, 585, 588), (266, 263, 599, 602), (241, 250, 586, 577), (268, 264, 600, 604), (248, 251, 587, 584), (264, 265, 601, 600), (246, 252, 588, 582), (261, 266, 602, 597), (250, 253, 589, 586), (263, 267, 603, 599), (245, 254, 590, 581), (257, 241, 577, 593), (259, 268, 604, 595), (262, 255, 591, 598), (247, 242, 578, 583), (242, 256, 592, 578), (255, 244, 580, 591), (260, 257, 593, 596), (249, 243, 579, 585), (243, 258, 594, 579), (253, 245, 581, 589), (258, 259, 595, 594), (251, 246, 582, 587), (256, 261, 597, 592), (254, 247, 583, 590), (267, 260, 596, 603), (613, 607, 635, 641), (624, 621, 649, 652), (590, 583, 611, 618), (603, 596, 624, 631), (580, 584, 612, 608), (601, 598, 626, 629), (588, 585, 613, 616), (602, 599, 627, 630), (577, 586, 614, 605), (604, 600, 628, 632), (584, 587, 615, 612), (600, 601, 629, 628), (582, 588, 616, 610), (597, 602, 630, 625), (586, 589, 617, 614), (599, 603, 631, 627), (581, 590, 618, 609), (593, 577, 605, 621), (595, 604, 632, 623), (598, 591, 619, 626), (583, 578, 606, 611), (578, 592, 620, 606), (591, 580, 608, 619), (596, 593, 621, 624), (585, 579, 607, 613), (579, 594, 622, 607), (589, 581, 609, 617), (594, 595, 623, 622), (657, 654, 682, 685), (636, 640, 668, 664), (607, 622, 650, 635), (617, 609, 637, 645), (622, 623, 651, 650), (615, 610, 638, 643), (620, 625, 653, 648), (618, 611, 639, 646), (631, 624, 652, 659), (608, 612, 640, 636), (629, 626, 654, 657), (616, 613, 641, 644), (630, 627, 655, 658), (605, 614, 642, 633), (632, 628, 656, 660), (612, 615, 643, 640), (628, 629, 657, 656), (610, 616, 644, 638), (625, 630, 658, 653), (614, 617, 645, 642), (627, 631, 659, 655), (609, 618, 646, 637), (621, 605, 633, 649), (623, 632, 660, 651), (626, 619, 647, 654), (611, 606, 634, 639), (606, 620, 648, 634), (619, 608, 636, 647), (671, 666, 694, 699), (678, 679, 707, 706), (644, 641, 669, 672), (658, 655, 683, 686), (633, 642, 670, 661), (660, 656, 684, 688), (640, 643, 671, 668), (656, 657, 685, 684), (638, 644, 672, 666), (653, 658, 686, 681), (642, 645, 673, 670), (655, 659, 687, 683), (637, 646, 674, 665), (649, 633, 661, 677), (651, 660, 688, 679), (654, 647, 675, 682), (639, 634, 662, 667), (634, 648, 676, 662), (647, 636, 664, 675), (652, 649, 677, 680), (641, 635, 663, 669), (635, 650, 678, 663), (645, 637, 665, 673), (650, 651, 679, 678), (643, 638, 666, 671), (648, 653, 681, 676), (646, 639, 667, 674), (659, 652, 680, 687), (708, 705, 689, 698, 701, 693, 702, 695, 690, 704, 709, 714, 711, 715), (710, 703, 692, 696, 699, 694, 700, 697, 691, 706, 707, 716, 712, 713), (676, 681, 709, 704), (674, 667, 695, 702), (687, 680, 708, 715), (664, 668, 696, 692), (685, 682, 710, 713), (672, 669, 697, 700), (686, 683, 711, 714), (661, 670, 698, 689), (688, 684, 712, 716), (668, 671, 699, 696), (684, 685, 713, 712), (666, 672, 700, 694), (681, 686, 714, 709), (670, 673, 701, 698), (683, 687, 715, 711), (665, 674, 702, 693), (677, 661, 689, 705), (679, 688, 716, 707), (682, 675, 703, 710), (667, 662, 690, 695), (662, 676, 704, 690), (675, 664, 692, 703), (680, 677, 705, 708), (669, 663, 691, 697), (663, 678, 706, 691), (673, 665, 693, 701), (161, 733, 740, 225), (11, 718, 739, 215), (179, 735, 738, 207), (10, 721, 737, 197), (197, 737, 736, 188), (4, 720, 735, 179), (215, 739, 734, 170), (7, 724, 733, 161), (25, 725, 732, 134), (14, 719, 731, 125), (31, 727, 730, 116), (15, 723, 729, 107), (125, 731, 728, 34), (6, 722, 727, 31), (107, 729, 726, 28), (5, 717, 725, 25), (225, 740, 718, 11), (28, 726, 724, 7), (116, 730, 723, 15), (188, 736, 722, 6), (207, 738, 721, 10), (34, 728, 720, 4), (134, 732, 719, 14), (170, 734, 717, 5), (730, 727, 751, 754), (737, 721, 745, 761), (723, 730, 754, 747), (729, 723, 747, 753), (736, 737, 761, 760), (722, 736, 760, 746), (728, 731, 755, 752), (735, 720, 744, 759), (721, 738, 762, 745), (727, 722, 746, 751), (734, 739, 763, 758), (720, 728, 752, 744), (726, 729, 753, 750), (733, 724, 748, 757), (719, 732, 756, 743), (740, 733, 757, 764), (725, 717, 741, 749), (732, 725, 749, 756), (717, 734, 758, 741), (739, 718, 742, 763), (718, 740, 764, 742), (731, 719, 743, 755), (738, 735, 759, 762), (724, 726, 750, 748), (757, 748, 750, 753, 747, 754, 751, 746, 760, 761, 745, 762, 759, 744, 752, 755, 743, 756, 749, 741, 758, 763, 742, 764), (776, 775, 792, 794), (777, 789, 791, 797), (811, 787, 790, 812), (807, 768, 767, 808), (805, 772, 771, 806), (809, 766, 765, 810), (783, 774, 773, 796), (784, 770, 769, 802), (768, 778, 793, 767), (786, 776, 794, 803), (787, 785, 795, 790), (788, 783, 796, 804), (770, 786, 803, 769), (785, 784, 802, 795), (789, 788, 804, 791), (778, 777, 797, 793), (775, 781, 800, 792), (780, 807, 808, 799), (774, 782, 801, 773), (779, 811, 812, 798), (766, 779, 798, 765), (782, 809, 810, 801), (772, 780, 799, 771), (781, 805, 806, 800), (175, 220, 799, 808), (130, 73, 791, 804), (111, 64, 776, 786), (138, 61, 789, 777), (69, 111, 786, 770), (76, 112, 803, 794), (73, 139, 797, 791), (60, 65, 785, 787), (74, 76, 794, 792), (174, 68, 768, 807), (61, 129, 788, 789), (201, 192, 811, 779), (139, 75, 793, 797), (80, 175, 808, 767), (193, 202, 798, 812), (202, 79, 765, 798), (229, 70, 772, 805), (120, 69, 770, 784), (64, 62, 775, 776), (220, 82, 771, 799), (82, 230, 806, 771), (81, 121, 802, 769), (63, 138, 777, 778), (166, 74, 792, 800)])
me_plane.polygons.foreach_set('use_smooth', [True] * 818)
_uv = me_plane.uv_layers.new(name='UVMap')
_uv.uv.foreach_set('vector', [0.75, 1.0, 1.0, 1.0, 1.0, 1.0, 0.75, 1.0, 0.75, 0.0, 1.0, 0.0, 1.0, 0.0, 0.75, 0.0, 1.0, 0.75, 1.0, 1.0, 1.0, 1.0, 1.0, 0.75, 0.0, 0.25, 0.0, 0.0, 0.0, 0.0, 0.0, 0.25, 0.25, 1.0, 0.0, 1.0, 0.0, 1.0, 0.25, 1.0, 0.0, 0.625, 0.0, 0.5, 0.0, 0.5, 0.0, 0.625, 1.0, 0.375, 1.0, 0.5, 1.0, 0.5, 1.0, 0.375, 0.6251, 0.0, 0.5001, 0.0, 0.5001, 0.0, 0.6251, 0.0, 0.0, 0.75, 0.0, 1.0, 0.0, 1.0, 0.0, 0.75, 0.6251, 0.0, 0.6251, 0.0, 0.6251, 0.0, 0.6251, 0.0, 0.3751, 1.0, 0.3751, 1.0, 0.3751, 1.0, 0.3751, 1.0, 1.0, 0.25, 1.0, 0.0, 1.0, 0.0, 1.0, 0.25, 1.0, 0.6249, 1.0, 0.5, 1.0, 0.5, 1.0, 0.6249, 0.0, 0.375, 0.0, 0.5, 0.0, 0.5, 0.0, 0.375, 0.25, 0.0, 0.0, 0.0, 0.0, 0.0, 0.25, 0.0, 0.3751, 1.0, 0.5001, 1.0, 0.5001, 1.0, 0.3751, 1.0, 1.0, 0.25, 1.0, 0.25, 1.0, 0.0, 1.0, 0.0, 0.6251, 0.0, 0.6251, 0.0, 0.5001, 0.0, 0.5001, 0.0, 0.25, 0.0, 0.25, 0.0, 0.0, 0.0, 0.0, 0.0, 0.0, 0.375, 0.0, 0.375, 0.0, 0.5, 0.0, 0.5, 0.0, 0.75, 0.0, 0.75, 0.0, 1.0, 0.0, 1.0, 0.3751, 1.0, 0.3751, 1.0, 0.5001, 1.0, 0.5001, 1.0, 0.75, 1.0, 0.75, 1.0, 1.0, 1.0, 1.0, 1.0, 1.0, 0.6249, 1.0, 0.6249, 1.0, 0.5, 1.0, 0.5, 1.0, 0.0, 1.0, 0.0, 0.75, 0.0, 0.75, 0.0, 1.0, 0.0, 0.75, 0.0, 0.75, 0.0, 1.0, 0.0, 0.6251, 0.0, 0.75, 0.0, 0.75, 0.0, 0.6251, 0.0, 0.6251, 1.0, 0.6251, 1.0, 0.75, 1.0, 0.75, 1.0, 1.0, 1.0, 0.75, 1.0, 0.75, 1.0, 1.0, 1.0, 0.6251, 1.0, 0.75, 1.0, 0.75, 1.0, 0.6251, 1.0, 0.0, 1.0, 0.0, 1.0, 0.25, 1.0, 0.25, 1.0, 0.0, 1.0, 0.25, 1.0, 0.25, 1.0, 0.0, 1.0, 0.3751, 1.0, 0.25, 1.0, 0.25, 1.0, 0.3751, 1.0, 0.3751, 0.0, 0.3751, 0.0, 0.25, 0.0, 0.25, 0.0, 0.3751, 0.0, 0.25, 0.0, 0.25, 0.0, 0.3751, 0.0, 0.0, 0.0, 0.25, 0.0, 0.25, 0.0, 0.0, 0.0, 0.3751, 0.0, 0.25, 0.0, 0.25, 0.0, 0.3751, 0.0, 0.0, 1.0, 0.25, 1.0, 0.25, 1.0, 0.0, 1.0, 0.6251, 1.0, 0.75, 1.0, 0.75, 1.0, 0.6251, 1.0, 1.0, 0.0, 0.75, 0.0, 0.75, 0.0, 1.0, 0.0, 0.3751, 1.0, 0.5001, 1.0, 0.5001, 1.0, 0.3751, 1.0, 0.25, 0.0, 0.0, 0.0, 0.0, 0.0, 0.25, 0.0, 0.0, 0.375, 0.0, 0.5, 0.0, 0.5, 0.0, 0.375, 1.0, 0.6249, 1.0, 0.5, 1.0, 0.5, 1.0, 0.6249, 1.0, 0.25, 1.0, 0.0, 1.0, 0.0, 1.0, 0.25, 0.0, 0.75, 0.0, 1.0, 0.0, 1.0, 0.0, 0.75, 0.6251, 0.0, 0.5001, 0.0, 0.5001, 0.0, 0.6251, 0.0, 0.75, 1.0, 1.0, 1.0, 1.0, 1.0, 0.75, 1.0, 0.75, 1.0, 1.0, 1.0, 1.0, 1.0, 0.75, 1.0, 0.6251, 0.0, 0.5001, 0.0, 0.5001, 0.0, 0.6251, 0.0, 0.0, 0.75, 0.0, 1.0, 0.0, 1.0, 0.0, 0.75, 1.0, 0.25, 1.0, 0.0, 1.0, 0.0, 1.0, 0.25, 1.0, 0.6249, 1.0, 0.5, 1.0, 0.5, 1.0, 0.6249, 0.0, 0.375, 0.0, 0.5, 0.0, 0.5, 0.0, 0.375, 0.25, 0.0, 0.0, 0.0, 0.0, 0.0, 0.25, 0.0, 0.3751, 1.0, 0.5001, 1.0, 0.5001, 1.0, 0.3751, 1.0, 1.0, 0.0, 0.75, 0.0, 0.75, 0.0, 1.0, 0.0, 0.6251, 1.0, 0.75, 1.0, 0.75, 1.0, 0.6251, 1.0, 0.0, 1.0, 0.25, 1.0, 0.25, 1.0, 0.0, 1.0, 0.3751, 0.0, 0.25, 0.0, 0.25, 0.0, 0.3751, 0.0, 0.75, 1.0, 1.0, 1.0, 1.0, 1.0, 0.75, 1.0, 0.6251, 0.0, 0.5001, 0.0, 0.5001, 0.0, 0.6251, 0.0, 0.0, 0.75, 0.0, 1.0, 0.0, 1.0, 0.0, 0.75, 1.0, 0.25, 1.0, 0.0, 1.0, 0.0, 1.0, 0.25, 1.0, 0.6249, 1.0, 0.5, 1.0, 0.5, 1.0, 0.6249, 0.0, 0.375, 0.0, 0.5, 0.0, 0.5, 0.0, 0.375, 0.25, 0.0, 0.0, 0.0, 0.0, 0.0, 0.25, 0.0, 0.3751, 1.0, 0.5001, 1.0, 0.5001, 1.0, 0.3751, 1.0, 1.0, 0.0, 0.75, 0.0, 0.75, 0.0, 1.0, 0.0, 0.6251, 1.0, 0.75, 1.0, 0.75, 1.0, 0.6251, 1.0, 0.0, 1.0, 0.25, 1.0, 0.25, 1.0, 0.0, 1.0, 0.3751, 0.0, 0.25, 0.0, 0.25, 0.0, 0.3751, 0.0, 1.0, 0.0, 0.75, 0.0, 0.75, 0.0, 1.0, 0.0, 0.0, 1.0, 0.0, 0.75, 0.0, 0.75, 0.0, 1.0, 1.0, 0.6249, 1.0, 0.75, 1.0, 0.75, 1.0, 0.6249, 0.25, 1.0, 0.0, 1.0, 0.0, 1.0, 0.25, 1.0, 1.0, 0.375, 1.0, 0.25, 1.0, 0.25, 1.0, 0.375, 0.25, 1.0, 0.3751, 1.0, 0.3751, 1.0, 0.25, 1.0, 0.0, 0.75, 0.0, 1.0, 0.0, 1.0, 0.0, 0.75, 1.0, 0.75, 1.0, 0.6249, 1.0, 0.6249, 1.0, 0.75, 0.6251, 1.0, 0.5001, 1.0, 0.5001, 1.0, 0.6251, 1.0, 0.25, 0.0, 0.0, 0.0, 0.0, 0.0, 0.25, 0.0, 0.25, 0.0, 0.3751, 0.0, 0.3751, 0.0, 0.25, 0.0, 0.75, 0.0, 1.0, 0.0, 1.0, 0.0, 0.75, 0.0, 0.75, 1.0, 1.0, 1.0, 1.0, 1.0, 0.75, 1.0, 0.6251, 0.0, 0.5001, 0.0, 0.5001, 0.0, 0.6251, 0.0, 0.0, 0.75, 0.0, 1.0, 0.0, 1.0, 0.0, 0.75, 1.0, 0.25, 1.0, 0.0, 1.0, 0.0, 1.0, 0.25, 1.0, 0.6249, 1.0, 0.5, 1.0, 0.5, 1.0, 0.6249, 0.0, 0.375, 0.0, 0.5, 0.0, 0.5, 0.0, 0.375, 0.25, 0.0, 0.0, 0.0, 0.0, 0.0, 0.25, 0.0, 0.3751, 1.0, 0.5001, 1.0, 0.5001, 1.0, 0.3751, 1.0, 1.0, 0.0, 0.75, 0.0, 0.75, 0.0, 1.0, 0.0, 0.6251, 1.0, 0.75, 1.0, 0.75, 1.0, 0.6251, 1.0, 0.0, 1.0, 0.25, 1.0, 0.25, 1.0, 0.0, 1.0, 0.3751, 0.0, 0.25, 0.0, 0.25, 0.0, 0.3751, 0.0, 0.0, 0.0, 0.25, 0.0, 0.25, 0.0, 0.0, 0.0, 0.3751, 1.0, 0.25, 1.0, 0.25, 1.0, 0.3751, 1.0, 1.0, 1.0, 0.75, 1.0, 0.75, 1.0, 1.0, 1.0, 0.6251, 0.0, 0.75, 0.0, 0.75, 0.0, 0.6251, 0.0, 0.5001, 1.0, 0.3751, 1.0, 0.3751, 1.0, 0.5001, 1.0, 0.6251, 0.0, 0.5001, 0.0, 0.5001, 0.0, 0.6251, 0.0, 1.0, 0.375, 1.0, 0.5, 1.0, 0.5, 1.0, 0.375, 0.0, 0.625, 0.0, 0.5, 0.0, 0.5, 0.0, 0.625, 0.25, 1.0, 0.0, 1.0, 0.0, 1.0, 0.25, 1.0, 0.0, 0.25, 0.0, 0.0, 0.0, 0.0, 0.0, 0.25, 1.0, 0.75, 1.0, 1.0, 1.0, 1.0, 1.0, 0.75, 0.75, 0.0, 1.0, 0.0, 1.0, 0.0, 0.75, 0.0, 0.75, 1.0, 0.6251, 1.0, 0.6251, 1.0, 0.75, 1.0, 0.5001, 1.0, 0.6251, 1.0, 0.6251, 1.0, 0.5001, 1.0, 0.0, 0.0, 0.0, 0.25, 0.0, 0.25, 0.0, 0.0, 0.5001, 1.0, 0.6251, 1.0, 0.6251, 1.0, 0.5001, 1.0, 0.5001, 1.0, 0.6251, 1.0, 0.6251, 1.0, 0.5001, 1.0, 0.5001, 1.0, 0.6251, 1.0, 0.6251, 1.0, 0.5001, 1.0, 0.5001, 1.0, 0.6251, 1.0, 0.6251, 1.0, 0.5001, 1.0, 0.5001, 1.0, 0.5001, 1.0, 0.6251, 1.0, 0.6251, 1.0, 0.75, 1.0, 0.6251, 1.0, 0.6251, 1.0, 0.75, 1.0, 0.3751, 0.0, 0.5001, 0.0, 0.5001, 0.0, 0.3751, 0.0, 0.25, 1.0, 0.3751, 1.0, 0.3751, 1.0, 0.25, 1.0, 0.0, 0.5, 0.0, 0.375, 0.0, 0.375, 0.0, 0.5, 0.25, 1.0, 0.3751, 1.0, 0.3751, 1.0, 0.25, 1.0, 0.25, 1.0, 0.3751, 1.0, 0.3751, 1.0, 0.25, 1.0, 0.25, 1.0, 0.3751, 1.0, 0.3751, 1.0, 0.25, 1.0, 0.6251, 0.0, 0.6251, 0.0, 0.6251, 0.0, 0.6251, 0.0, 0.25, 1.0, 0.25, 1.0, 0.3751, 1.0, 0.3751, 1.0, 0.25, 1.0, 0.3751, 1.0, 0.3751, 1.0, 0.25, 1.0, 0.25, 0.0, 0.3751, 0.0, 0.3751, 0.0, 0.25, 0.0, 0.5001, 0.0, 0.3751, 0.0, 0.3751, 0.0, 0.5001, 0.0, 0.3751, 0.0, 0.25, 0.0, 0.25, 0.0, 0.3751, 0.0, 0.5001, 0.0, 0.3751, 0.0, 0.3751, 0.0, 0.5001, 0.0, 0.5001, 0.0, 0.3751, 0.0, 0.3751, 0.0, 0.5001, 0.0, 0.5001, 0.0, 0.3751, 0.0, 0.3751, 0.0, 0.5001, 0.0, 0.5001, 0.0, 0.3751, 0.0, 0.3751, 0.0, 0.5001, 0.0, 0.5001, 0.0, 0.5001, 0.0, 0.3751, 0.0, 0.3751, 0.0, 0.25, 0.0, 0.3751, 0.0, 0.3751, 0.0, 0.25, 0.0, 0.5001, 0.0, 0.6251, 0.0, 0.6251, 0.0, 0.5001, 0.0, 0.75, 0.0, 0.6251, 0.0, 0.6251, 0.0, 0.75, 0.0, 0.3751, 1.0, 0.25, 1.0, 0.25, 1.0, 0.3751, 1.0, 0.75, 0.0, 0.6251, 0.0, 0.6251, 0.0, 0.75, 0.0, 0.75, 0.0, 0.6251, 0.0, 0.6251, 0.0, 0.75, 0.0, 0.75, 0.0, 0.6251, 0.0, 0.6251, 0.0, 0.75, 0.0, 0.6251, 1.0, 0.6251, 1.0, 0.6251, 1.0, 0.6251, 1.0, 0.75, 0.0, 0.75, 0.0, 0.6251, 0.0, 0.6251, 0.0, 0.75, 0.0, 0.6251, 0.0, 0.6251, 0.0, 0.75, 0.0, 0.6251, 1.0, 0.5001, 1.0, 0.5001, 1.0, 0.6251, 1.0, 0.3751, 0.0, 0.5001, 0.0, 0.5001, 0.0, 0.3751, 0.0, 0.3751, 0.0, 0.5001, 0.0, 0.5001, 0.0, 0.3751, 0.0, 0.6251, 1.0, 0.5001, 1.0, 0.5001, 1.0, 0.6251, 1.0, 0.5001, 1.0, 0.3751, 1.0, 0.3751, 1.0, 0.5001, 1.0, 0.5001, 1.0, 0.3751, 1.0, 0.3751, 1.0, 0.5001, 1.0, 0.5001, 0.0, 0.6251, 0.0, 0.6251, 0.0, 0.5001, 0.0, 0.5001, 0.0, 0.6251, 0.0, 0.6251, 0.0, 0.5001, 0.0, 0.6251, 1.0, 0.5001, 1.0, 0.5001, 1.0, 0.6251, 1.0, 0.3751, 1.0, 0.5001, 1.0, 0.5001, 1.0, 0.3751, 1.0, 0.3751, 1.0, 0.3751, 1.0, 0.3751, 1.0, 0.3751, 1.0, 0.5001, 0.0, 0.3751, 0.0, 0.3751, 0.0, 0.5001, 0.0, 0.5001, 1.0, 0.6251, 1.0, 0.6251, 1.0, 0.5001, 1.0, 0.3751, 0.0, 0.3751, 0.0, 0.3751, 0.0, 0.3751, 0.0, 0.3751, 0.0, 0.3751, 0.0, 0.3751, 0.0, 0.3751, 0.0, 0.6251, 1.0, 0.6251, 1.0, 0.6251, 1.0, 0.6251, 1.0, 1.0, 0.6249, 1.0, 0.75, 1.0, 0.75, 1.0, 0.6249, 1.0, 1.0, 1.0, 0.75, 1.0, 0.75, 1.0, 1.0, 1.0, 1.0, 1.0, 0.75, 1.0, 0.75, 1.0, 1.0, 1.0, 1.0, 1.0, 0.75, 1.0, 0.75, 1.0, 1.0, 1.0, 1.0, 1.0, 0.75, 1.0, 0.75, 1.0, 1.0, 1.0, 1.0, 1.0, 0.75, 1.0, 0.75, 1.0, 1.0, 1.0, 1.0, 1.0, 1.0, 1.0, 0.75, 1.0, 0.75, 1.0, 1.0, 1.0, 0.75, 1.0, 0.75, 1.0, 1.0, 1.0, 0.6249, 1.0, 0.75, 1.0, 0.75, 1.0, 0.6249, 1.0, 0.0, 1.0, 0.25, 1.0, 0.25, 1.0, 0.0, 1.0, 0.375, 1.0, 0.25, 1.0, 0.25, 1.0, 0.375, 0.0, 0.375, 0.0, 0.5, 0.0, 0.5, 0.0, 0.375, 1.0, 0.375, 1.0, 0.25, 1.0, 0.25, 1.0, 0.375, 1.0, 0.375, 1.0, 0.25, 1.0, 0.25, 1.0, 0.375, 1.0, 0.375, 1.0, 0.25, 1.0, 0.25, 1.0, 0.375, 1.0, 0.375, 1.0, 0.375, 1.0, 0.25, 1.0, 0.25, 1.0, 0.375, 1.0, 0.25, 1.0, 0.25, 1.0, 0.375, 1.0, 0.0, 1.0, 0.25, 1.0, 0.25, 1.0, 0.0, 0.0, 0.375, 0.0, 0.25, 0.0, 0.25, 0.0, 0.375, 0.0, 0.0, 0.0, 0.25, 0.0, 0.25, 0.0, 0.0, 0.0, 0.0, 0.25, 0.0, 0.25, 0.0, 0.0, 0.0, 0.0, 0.0, 0.0, 0.25, 0.0, 0.25, 0.0, 0.0, 0.0, 0.0, 0.0, 0.25, 0.0, 0.25, 0.0, 0.0, 0.0, 0.0, 0.0, 0.25, 0.0, 0.25, 0.0, 0.0, 0.0, 0.0, 0.0, 0.0, 0.0, 0.25, 0.0, 0.25, 0.0, 0.0, 0.0, 0.25, 0.0, 0.25, 0.0, 0.0, 0.0, 0.375, 0.0, 0.25, 0.0, 0.25, 0.0, 0.375, 0.0, 1.0, 0.0, 0.75, 0.0, 0.75, 0.0, 1.0, 0.0, 0.625, 0.0, 0.75, 0.0, 0.75, 0.0, 0.625, 0.0, 0.375, 0.0, 0.25, 0.0, 0.25, 0.0, 0.375, 0.0, 0.625, 0.0, 0.75, 0.0, 0.75, 0.0, 0.625, 0.0, 0.625, 0.0, 0.75, 0.0, 0.75, 0.0, 0.625, 0.0, 0.625, 0.0, 0.75, 0.0, 0.75, 0.0, 0.625, 0.0, 0.625, 0.0, 0.625, 0.0, 0.75, 0.0, 0.75, 0.0, 0.625, 0.0, 0.75, 0.0, 0.75, 0.0, 0.625, 0.0, 1.0, 0.0, 0.75, 0.0, 0.75, 0.0, 1.0, 0.0, 0.5, 0.0, 0.625, 0.0, 0.625, 0.0, 0.5, 0.0, 0.5, 0.0, 0.5, 0.0, 0.625, 0.0, 0.625, 0.0, 0.5, 0.0, 0.625, 0.0, 0.625, 0.0, 0.5, 0.0, 0.5, 0.0, 0.625, 0.0, 0.625, 0.0, 0.5, 0.0, 0.5, 0.0, 0.625, 0.0, 0.625, 0.0, 0.5, 1.0, 0.5, 1.0, 0.375, 1.0, 0.375, 1.0, 0.5, 0.0, 0.5, 0.0, 0.625, 0.0, 0.625, 0.0, 0.5, 0.0, 0.75, 0.0, 0.625, 0.0, 0.625, 0.0, 0.75, 0.0, 0.75, 0.0, 0.625, 0.0, 0.625, 0.0, 0.75, 0.0, 0.5, 0.0, 0.375, 0.0, 0.375, 0.0, 0.5, 0.0, 0.5, 0.0, 0.375, 0.0, 0.375, 0.0, 0.5, 0.0, 0.25, 0.0, 0.375, 0.0, 0.375, 0.0, 0.25, 0.0, 0.25, 0.0, 0.0, 0.0, 0.0, 0.0, 0.25, 0.0, 0.25, 0.0, 0.375, 0.0, 0.375, 0.0, 0.25, 0.0, 0.25, 0.0, 0.375, 0.0, 0.375, 0.0, 0.25, 0.0, 0.25, 0.0, 0.375, 0.0, 0.375, 0.0, 0.25, 0.0, 0.25, 0.0, 0.25, 0.0, 0.375, 0.0, 0.375, 0.0, 0.25, 0.0, 0.375, 0.0, 0.375, 0.0, 0.25, 1.0, 0.5, 1.0, 0.375, 1.0, 0.375, 1.0, 0.5, 1.0, 0.5, 1.0, 0.5, 1.0, 0.375, 1.0, 0.375, 1.0, 0.5, 1.0, 0.375, 1.0, 0.375, 1.0, 0.5, 1.0, 0.5, 1.0, 0.375, 1.0, 0.375, 1.0, 0.5, 1.0, 0.5, 1.0, 0.375, 1.0, 0.375, 1.0, 0.5, 0.0, 0.25, 0.0, 0.375, 0.0, 0.375, 0.0, 0.25, 1.0, 0.5, 1.0, 0.375, 1.0, 0.375, 1.0, 0.5, 1.0, 0.25, 1.0, 0.375, 1.0, 0.375, 1.0, 0.25, 1.0, 0.25, 1.0, 0.375, 1.0, 0.375, 1.0, 0.25, 1.0, 0.5, 1.0, 0.6249, 1.0, 0.6249, 1.0, 0.5, 1.0, 0.5, 1.0, 0.6249, 1.0, 0.6249, 1.0, 0.5, 1.0, 0.75, 1.0, 0.6249, 1.0, 0.6249, 1.0, 0.75, 0.0, 0.5, 0.0, 0.625, 0.0, 0.625, 0.0, 0.5, 1.0, 0.75, 1.0, 0.6249, 1.0, 0.6249, 1.0, 0.75, 1.0, 0.75, 1.0, 0.6249, 1.0, 0.6249, 1.0, 0.75, 1.0, 0.75, 1.0, 0.6249, 1.0, 0.6249, 1.0, 0.75, 1.0, 0.75, 1.0, 0.75, 1.0, 0.6249, 1.0, 0.6249, 1.0, 0.75, 1.0, 0.6249, 1.0, 0.6249, 1.0, 0.75, 0.0, 0.0, 0.0, 0.0, 0.0, 0.0, 0.0, 0.0, 0.0, 0.0, 0.0, 0.0, 0.0, 0.0, 0.0, 0.0, 0.0, 0.0, 0.0, 0.0, 0.0, 0.0, 0.0, 0.0, 0.0, 0.0, 0.0, 0.0, 0.0, 0.0, 0.0, 0.0, 0.0, 0.0, 0.0, 0.0, 0.0, 0.0, 0.0, 0.0, 0.0, 0.0, 0.0, 0.0, 0.0, 0.0, 0.0, 0.0, 0.0, 0.0, 0.0, 0.0, 0.0, 0.0, 0.0, 0.0, 0.0, 0.0, 0.0, 0.0, 0.0, 0.0, 0.0, 0.0, 0.0, 1.0, 0.25, 1.0, 0.25, 1.0, 0.0, 1.0, 0.5001, 1.0, 0.3751, 1.0, 0.3751, 1.0, 0.5001, 1.0, 0.25, 1.0, 0.3751, 1.0, 0.3751, 1.0, 0.25, 1.0, 0.3751, 0.0, 0.5001, 0.0, 0.5001, 0.0, 0.3751, 0.0, 0.0, 0.0, 0.0, 0.0, 0.0, 0.0, 0.0, 0.0, 0.6251, 1.0, 0.5001, 1.0, 0.5001, 1.0, 0.6251, 1.0, 0.75, 0.0, 0.6251, 0.0, 0.6251, 0.0, 0.75, 0.0, 0.0, 0.0, 0.0, 0.0, 0.0, 0.0, 0.0, 0.0, 0.0, 0.25, 0.0, 0.375, 0.0, 0.375, 0.0, 0.25, 0.0, 0.0, 0.0, 0.0, 0.0, 0.0, 0.0, 0.0, 0.0, 0.0, 0.0, 0.0, 0.0, 0.0, 0.0, 0.0, 0.25, 0.0, 0.3751, 0.0, 0.3751, 0.0, 0.25, 0.0, 0.0, 0.0, 0.0, 0.0, 0.0, 0.0, 0.0, 0.0, 0.0, 0.0, 0.25, 0.0, 0.25, 0.0, 0.0, 0.0, 0.0, 0.0, 0.0, 0.0, 0.0, 0.0, 0.0, 0.0, 1.0, 0.75, 1.0, 0.6249, 1.0, 0.6249, 1.0, 0.75, 0.0, 1.0, 0.0, 0.75, 0.0, 0.75, 0.0, 1.0, 1.0, 0.25, 1.0, 0.375, 1.0, 0.375, 1.0, 0.25, 1.0, 1.0, 0.75, 1.0, 0.75, 1.0, 1.0, 1.0, 0.75, 1.0, 0.6251, 1.0, 0.6251, 1.0, 0.75, 1.0, 0.5001, 0.0, 0.6251, 0.0, 0.6251, 0.0, 0.5001, 0.0, 0.0, 0.0, 0.0, 0.0, 0.0, 0.0, 0.0, 0.0, 0.0, 0.0, 0.0, 0.25, 0.0, 0.25, 0.0, 0.0, 0.0, 0.0, 0.0, 0.0, 0.0, 0.0, 0.0, 0.0, 1.0, 0.0, 1.0, 0.25, 1.0, 0.25, 1.0, 0.0, 1.0, 0.0, 0.75, 0.0, 0.75, 0.0, 1.0, 0.0, 0.0, 0.75, 0.0, 0.625, 0.0, 0.625, 0.0, 0.75, 1.0, 1.0, 1.0, 0.75, 1.0, 0.75, 1.0, 1.0, 1.0, 1.0, 0.75, 1.0, 0.75, 1.0, 1.0, 1.0, 0.0, 0.0, 0.0, 0.0, 0.0, 0.0, 0.0, 0.0, 0.25, 1.0, 0.3751, 1.0, 0.3751, 1.0, 0.25, 1.0, 0.0, 0.0, 0.0, 0.0, 0.0, 0.0, 0.0, 0.0, 0.0, 0.0, 0.25, 0.0, 0.25, 0.0, 0.0, 0.0, 0.0, 0.0, 0.0, 0.0, 0.0, 0.0, 0.0, 0.0, 0.75, 1.0, 0.6251, 1.0, 0.6251, 1.0, 0.75, 1.0, 0.0, 0.0, 0.0, 0.0, 0.0, 0.0, 0.0, 0.0, 0.5001, 1.0, 0.3751, 1.0, 0.3751, 1.0, 0.5001, 1.0, 0.0, 0.0, 0.0, 0.0, 0.0, 0.0, 0.0, 0.0, 0.25, 0.0, 0.3751, 0.0, 0.3751, 0.0, 0.25, 0.0, 0.0, 0.0, 0.0, 0.0, 0.0, 0.0, 0.0, 0.0, 0.5001, 0.0, 0.6251, 0.0, 0.6251, 0.0, 0.5001, 0.0, 0.0, 0.0, 0.0, 0.25, 0.0, 0.25, 0.0, 0.0, 0.0, 0.0, 0.0, 0.0, 0.0, 0.0, 0.0, 0.0, 1.0, 0.75, 1.0, 0.6249, 1.0, 0.6249, 1.0, 0.75, 1.0, 0.0, 0.75, 0.0, 0.75, 0.0, 1.0, 0.0, 1.0, 0.0, 1.0, 0.25, 1.0, 0.25, 1.0, 0.0, 1.0, 1.0, 1.0, 0.75, 1.0, 0.75, 1.0, 1.0, 0.0, 0.25, 0.0, 0.375, 0.0, 0.375, 0.0, 0.25, 0.0, 1.0, 0.25, 1.0, 0.25, 1.0, 0.0, 1.0, 0.0, 1.0, 0.0, 0.75, 0.0, 0.75, 0.0, 1.0, 0.3751, 0.0, 0.5001, 0.0, 0.5001, 0.0, 0.3751, 0.0, 0.0, 0.75, 0.0, 0.625, 0.0, 0.625, 0.0, 0.75, 0.6251, 1.0, 0.5001, 1.0, 0.5001, 1.0, 0.6251, 1.0, 1.0, 0.25, 1.0, 0.375, 1.0, 0.375, 1.0, 0.25, 0.75, 0.0, 0.6251, 0.0, 0.6251, 0.0, 0.75, 0.0, 0.0, 0.0, 0.0, 0.0, 0.0, 0.0, 0.0, 0.0, 0.5001, 1.0, 0.6251, 1.0, 0.6251, 1.0, 0.5001, 1.0, 0.0, 0.625, 0.0, 0.75, 0.0, 0.75, 0.0, 0.625, 0.0, 1.0, 0.25, 1.0, 0.25, 1.0, 0.0, 1.0, 0.0, 0.25, 0.0, 0.375, 0.0, 0.375, 0.0, 0.25, 1.0, 0.375, 1.0, 0.25, 1.0, 0.25, 1.0, 0.375, 0.75, 0.0, 0.6251, 0.0, 0.6251, 0.0, 0.75, 0.0, 0.0, 0.0, 0.0, 0.0, 0.0, 0.0, 0.0, 0.0, 0.75, 1.0, 1.0, 1.0, 1.0, 1.0, 0.75, 1.0, 0.0, 0.0, 0.0, 0.0, 0.0, 0.0, 0.0, 0.0, 0.25, 1.0, 0.3751, 1.0, 0.3751, 1.0, 0.25, 1.0, 0.0, 0.0, 0.0, 0.0, 0.0, 0.0, 0.0, 0.0, 0.25, 0.0, 0.0, 0.0, 0.0, 0.0, 0.25, 0.0, 0.0, 0.0, 0.0, 0.0, 0.0, 0.0, 0.0, 0.0, 0.6251, 1.0, 0.75, 1.0, 0.75, 1.0, 0.6251, 1.0, 0.0, 0.0, 0.0, 0.0, 0.0, 0.0, 0.0, 0.0, 0.3751, 1.0, 0.5001, 1.0, 0.5001, 1.0, 0.3751, 1.0, 0.0, 0.0, 0.0, 0.0, 0.0, 0.0, 0.0, 0.0, 0.3751, 0.0, 0.25, 0.0, 0.25, 0.0, 0.3751, 0.0, 0.0, 0.0, 0.0, 0.0, 0.0, 0.0, 0.0, 0.0, 0.6251, 0.0, 0.5001, 0.0, 0.5001, 0.0, 0.6251, 0.0, 0.0, 0.0, 0.0, 0.25, 0.0, 0.25, 0.0, 0.0, 0.0, 0.0, 0.0, 0.0, 0.0, 0.0, 0.0, 0.0, 1.0, 0.75, 1.0, 0.6249, 1.0, 0.6249, 1.0, 0.75, 1.0, 0.0, 0.75, 0.0, 0.75, 0.0, 1.0, 0.0, 1.0, 0.25, 1.0, 0.0, 1.0, 0.0, 1.0, 0.25, 1.0, 1.0, 1.0, 0.75, 1.0, 0.75, 1.0, 1.0, 0.0, 0.25, 0.0, 0.375, 0.0, 0.375, 0.0, 0.25, 0.0, 1.0, 0.25, 1.0, 0.25, 1.0, 0.0, 1.0, 0.0, 0.75, 0.0, 1.0, 0.0, 1.0, 0.0, 0.75, 0.5001, 0.0, 0.3751, 0.0, 0.3751, 0.0, 0.5001, 0.0, 0.0, 0.0, 0.0, 0.0, 0.0, 0.0, 0.0, 0.0, 0.0, 0.0, 0.0, 0.25, 0.0, 0.25, 0.0, 0.0, 0.0, 0.75, 0.0, 1.0, 0.0, 1.0, 0.0, 0.75, 0.5001, 0.0, 0.3751, 0.0, 0.3751, 0.0, 0.5001, 0.0, 0.0, 0.625, 0.0, 0.75, 0.0, 0.75, 0.0, 0.625, 0.5001, 1.0, 0.6251, 1.0, 0.6251, 1.0, 0.5001, 1.0, 1.0, 0.375, 1.0, 0.25, 1.0, 0.25, 1.0, 0.375, 0.75, 0.0, 0.6251, 0.0, 0.6251, 0.0, 0.75, 0.0, 0.0, 0.0, 0.0, 0.0, 0.0, 0.0, 0.0, 0.0, 0.75, 1.0, 1.0, 1.0, 1.0, 1.0, 0.75, 1.0, 0.0, 0.0, 0.0, 0.0, 0.0, 0.0, 0.0, 0.0, 0.25, 1.0, 0.3751, 1.0, 0.3751, 1.0, 0.25, 1.0, 0.0, 0.0, 0.0, 0.0, 0.0, 0.0, 0.0, 0.0, 0.25, 0.0, 0.0, 0.0, 0.0, 0.0, 0.25, 0.0, 0.0, 0.0, 0.0, 0.0, 0.0, 0.0, 0.0, 0.0, 0.6251, 1.0, 0.75, 1.0, 0.75, 1.0, 0.6251, 1.0, 0.0, 0.0, 0.0, 0.0, 0.0, 0.0, 0.0, 0.0, 0.3751, 1.0, 0.5001, 1.0, 0.5001, 1.0, 0.3751, 1.0, 0.0, 0.0, 0.0, 0.0, 0.0, 0.0, 0.0, 0.0, 0.3751, 0.0, 0.25, 0.0, 0.25, 0.0, 0.3751, 0.0, 0.0, 0.0, 0.0, 0.0, 0.0, 0.0, 0.0, 0.0, 0.6251, 0.0, 0.5001, 0.0, 0.5001, 0.0, 0.6251, 0.0, 0.0, 0.0, 0.0, 0.25, 0.0, 0.25, 0.0, 0.0, 0.0, 0.0, 0.0, 0.0, 0.0, 0.0, 0.0, 0.0, 1.0, 0.75, 1.0, 0.6249, 1.0, 0.6249, 1.0, 0.75, 1.0, 0.0, 0.75, 0.0, 0.75, 0.0, 1.0, 0.0, 1.0, 0.25, 1.0, 0.0, 1.0, 0.0, 1.0, 0.25, 1.0, 1.0, 1.0, 0.75, 1.0, 0.75, 1.0, 1.0, 0.0, 0.0, 0.0, 0.0, 0.0, 0.0, 0.0, 0.0, 0.3751, 1.0, 0.5001, 1.0, 0.5001, 1.0, 0.3751, 1.0, 1.0, 0.75, 1.0, 0.6249, 1.0, 0.6249, 1.0, 0.75, 1.0, 0.0, 0.75, 0.0, 0.75, 0.0, 1.0, 0.0, 1.0, 0.25, 1.0, 0.0, 1.0, 0.0, 1.0, 0.25, 1.0, 1.0, 1.0, 0.75, 1.0, 0.75, 1.0, 1.0, 0.0, 0.25, 0.0, 0.375, 0.0, 0.375, 0.0, 0.25, 0.0, 1.0, 0.25, 1.0, 0.25, 1.0, 0.0, 1.0, 0.0, 0.75, 0.0, 1.0, 0.0, 1.0, 0.0, 0.75, 0.5001, 0.0, 0.3751, 0.0, 0.3751, 0.0, 0.5001, 0.0, 0.0, 0.625, 0.0, 0.75, 0.0, 0.75, 0.0, 0.625, 0.5001, 1.0, 0.6251, 1.0, 0.6251, 1.0, 0.5001, 1.0, 1.0, 0.375, 1.0, 0.25, 1.0, 0.25, 1.0, 0.375, 0.75, 0.0, 0.6251, 0.0, 0.6251, 0.0, 0.75, 0.0, 0.0, 0.0, 0.0, 0.0, 0.0, 0.0, 0.0, 0.0, 0.75, 1.0, 1.0, 1.0, 1.0, 1.0, 0.75, 1.0, 0.0, 0.0, 0.0, 0.0, 0.0, 0.0, 0.0, 0.0, 0.25, 1.0, 0.3751, 1.0, 0.3751, 1.0, 0.25, 1.0, 0.0, 0.0, 0.0, 0.0, 0.0, 0.0, 0.0, 0.0, 0.25, 0.0, 0.0, 0.0, 0.0, 0.0, 0.25, 0.0, 0.0, 0.0, 0.0, 0.0, 0.0, 0.0, 0.0, 0.0, 0.6251, 1.0, 0.75, 1.0, 0.75, 1.0, 0.6251, 1.0, 0.0, 0.0, 0.0, 0.0, 0.0, 0.0, 0.0, 0.0, 0.3751, 1.0, 0.5001, 1.0, 0.5001, 1.0, 0.3751, 1.0, 0.0, 0.0, 0.0, 0.0, 0.0, 0.0, 0.0, 0.0, 0.3751, 0.0, 0.25, 0.0, 0.25, 0.0, 0.3751, 0.0, 0.0, 0.0, 0.0, 0.0, 0.0, 0.0, 0.0, 0.0, 0.6251, 0.0, 0.5001, 0.0, 0.5001, 0.0, 0.6251, 0.0, 0.0, 0.25, 0.0, 0.375, 0.0, 0.0, 0.0, 0.0, 0.0, 0.0, 0.0, 0.0, 1.0, 0.25, 1.0, 0.0, 0.75, 0.0, 0.6251, 0.0, 0.5001, 0.0, 0.3751, 0.0, 0.25, 0.0, 0.0, 0.0, 1.0, 0.75, 1.0, 0.6249, 0.0, 0.0, 0.0, 0.0, 0.0, 0.0, 0.0, 0.0, 0.0, 0.75, 0.0, 1.0, 0.25, 1.0, 0.3751, 1.0, 0.5001, 1.0, 0.6251, 1.0, 0.75, 1.0, 1.0, 1.0, 0.3751, 0.0, 0.25, 0.0, 0.25, 0.0, 0.3751, 0.0, 0.0, 0.0, 0.0, 0.0, 0.0, 0.0, 0.0, 0.0, 0.6251, 0.0, 0.5001, 0.0, 0.5001, 0.0, 0.6251, 0.0, 0.0, 0.0, 0.0, 0.25, 0.0, 0.25, 0.0, 0.0, 0.0, 0.0, 0.0, 0.0, 0.0, 0.0, 0.0, 0.0, 1.0, 0.75, 1.0, 0.6249, 1.0, 0.6249, 1.0, 0.75, 1.0, 0.0, 0.75, 0.0, 0.75, 0.0, 1.0, 0.0, 1.0, 0.25, 1.0, 0.0, 1.0, 0.0, 1.0, 0.25, 1.0, 1.0, 1.0, 0.75, 1.0, 0.75, 1.0, 1.0, 0.0, 0.25, 0.0, 0.375, 0.0, 0.375, 0.0, 0.25, 0.0, 1.0, 0.25, 1.0, 0.25, 1.0, 0.0, 1.0, 0.0, 0.75, 0.0, 1.0, 0.0, 1.0, 0.0, 0.75, 0.5001, 0.0, 0.3751, 0.0, 0.3751, 0.0, 0.5001, 0.0, 0.0, 0.625, 0.0, 0.75, 0.0, 0.75, 0.0, 0.625, 0.5001, 1.0, 0.6251, 1.0, 0.6251, 1.0, 0.5001, 1.0, 1.0, 0.375, 1.0, 0.25, 1.0, 0.25, 1.0, 0.375, 0.75, 0.0, 0.6251, 0.0, 0.6251, 0.0, 0.75, 0.0, 0.0, 0.0, 0.0, 0.0, 0.0, 0.0, 0.0, 0.0, 0.75, 1.0, 1.0, 1.0, 1.0, 1.0, 0.75, 1.0, 0.0, 0.0, 0.0, 0.0, 0.0, 0.0, 0.0, 0.0, 0.25, 1.0, 0.3751, 1.0, 0.3751, 1.0, 0.25, 1.0, 0.0, 0.0, 0.0, 0.0, 0.0, 0.0, 0.0, 0.0, 0.25, 0.0, 0.0, 0.0, 0.0, 0.0, 0.25, 0.0, 0.0, 0.0, 0.0, 0.0, 0.0, 0.0, 0.0, 0.0, 0.6251, 1.0, 0.75, 1.0, 0.75, 1.0, 0.6251, 1.0, 0.0, 0.0, 0.0, 0.0, 0.0, 0.0, 0.0, 0.0, 1.0, 0.6249, 1.0, 0.75, 1.0, 0.75, 1.0, 0.6249, 0.0, 1.0, 0.25, 1.0, 0.25, 1.0, 0.0, 1.0, 0.6251, 0.0, 0.5001, 0.0, 0.5001, 0.0, 0.6251, 0.0, 0.6251, 0.0, 0.75, 0.0, 0.75, 0.0, 0.6251, 0.0, 1.0, 0.6249, 1.0, 0.5, 1.0, 0.5, 1.0, 0.6249, 0.3751, 0.0, 0.5001, 0.0, 0.5001, 0.0, 0.3751, 0.0, 0.3751, 1.0, 0.5001, 1.0, 0.5001, 1.0, 0.3751, 1.0, 0.0, 0.625, 0.0, 0.5, 0.0, 0.5, 0.0, 0.625, 0.0, 0.375, 0.0, 0.5, 0.0, 0.5, 0.0, 0.375, 0.0, 0.75, 0.0, 1.0, 0.0, 1.0, 0.0, 0.75, 0.5001, 1.0, 0.6251, 1.0, 0.6251, 1.0, 0.5001, 1.0, 1.0, 0.375, 1.0, 0.5, 1.0, 0.5, 1.0, 0.375, 1.0, 0.25, 1.0, 0.0, 1.0, 0.0, 1.0, 0.25, 0.25, 0.0, 0.0, 0.0, 0.0, 0.0, 0.25, 0.0, 1.0, 0.375, 1.0, 0.25, 1.0, 0.25, 1.0, 0.375, 0.0, 0.25, 0.0, 0.0, 0.0, 0.0, 0.0, 0.25, 0.3751, 0.0, 0.25, 0.0, 0.25, 0.0, 0.3751, 0.0, 0.0, 0.625, 0.0, 0.75, 0.0, 0.75, 0.0, 0.625, 0.3751, 1.0, 0.25, 1.0, 0.25, 1.0, 0.3751, 1.0, 1.0, 0.0, 0.75, 0.0, 0.75, 0.0, 1.0, 0.0, 0.6251, 1.0, 0.75, 1.0, 0.75, 1.0, 0.6251, 1.0, 0.0, 0.375, 0.0, 0.25, 0.0, 0.25, 0.0, 0.375, 1.0, 0.75, 1.0, 1.0, 1.0, 1.0, 1.0, 0.75, 0.75, 1.0, 1.0, 1.0, 1.0, 1.0, 0.75, 1.0, 0.0, 0.375, 0.0, 0.5, 0.0, 0.5, 0.0, 0.375, 0.3751, 0.0, 0.25, 0.0, 0.25, 0.0, 0.3751, 0.0, 0.5001, 1.0, 0.6251, 1.0, 0.6251, 1.0, 0.5001, 1.0, 1.0, 0.375, 1.0, 0.25, 1.0, 0.25, 1.0, 0.375, 0.0, 0.25, 0.0, 0.0, 0.0, 0.0, 0.0, 0.25, 0.6251, 0.0, 0.5001, 0.0, 0.5001, 0.0, 0.6251, 0.0, 0.6251, 0.0, 0.75, 0.0, 0.75, 0.0, 0.6251, 0.0, 1.0, 0.6249, 1.0, 0.5, 1.0, 0.5, 1.0, 0.6249, 1.0, 0.0, 0.75, 0.0, 0.75, 0.0, 1.0, 0.0, 1.0, 0.6249, 1.0, 0.75, 1.0, 0.75, 1.0, 0.6249, 0.75, 1.0, 1.0, 1.0, 1.0, 1.0, 0.75, 1.0, 1.0, 0.75, 1.0, 1.0, 1.0, 1.0, 1.0, 0.75, 1.0, 0.25, 1.0, 0.0, 1.0, 0.0, 1.0, 0.25, 0.3751, 1.0, 0.25, 1.0, 0.25, 1.0, 0.3751, 1.0, 0.0, 1.0, 0.25, 1.0, 0.25, 1.0, 0.0, 1.0, 0.0, 0.375, 0.0, 0.25, 0.0, 0.25, 0.0, 0.375, 0.25, 0.0, 0.0, 0.0, 0.0, 0.0, 0.25, 0.0, 0.0, 0.625, 0.0, 0.5, 0.0, 0.5, 0.0, 0.625, 0.0, 0.75, 0.0, 1.0, 0.0, 1.0, 0.0, 0.75, 0.6251, 1.0, 0.75, 1.0, 0.75, 1.0, 0.6251, 1.0, 1.0, 0.375, 1.0, 0.5, 1.0, 0.5, 1.0, 0.375, 0.0, 0.625, 0.0, 0.75, 0.0, 0.75, 0.0, 0.625, 0.3751, 1.0, 0.5001, 1.0, 0.5001, 1.0, 0.3751, 1.0, 0.3751, 0.0, 0.5001, 0.0, 0.5001, 0.0, 0.3751, 0.0, 0.3751, 1.0, 0.25, 1.0, 0.25, 1.0, 0.3751, 1.0, 0.0, 1.0, 0.25, 1.0, 0.25, 1.0, 0.0, 1.0, 0.0, 0.375, 0.0, 0.25, 0.0, 0.25, 0.0, 0.375, 0.25, 0.0, 0.0, 0.0, 0.0, 0.0, 0.25, 0.0, 0.0, 0.625, 0.0, 0.5, 0.0, 0.5, 0.0, 0.625, 0.0, 0.75, 0.0, 1.0, 0.0, 1.0, 0.0, 0.75, 0.6251, 1.0, 0.75, 1.0, 0.75, 1.0, 0.6251, 1.0, 1.0, 0.375, 1.0, 0.5, 1.0, 0.5, 1.0, 0.375, 0.0, 0.625, 0.0, 0.75, 0.0, 0.75, 0.0, 0.625, 0.3751, 1.0, 0.5001, 1.0, 0.5001, 1.0, 0.3751, 1.0, 0.3751, 0.0, 0.5001, 0.0, 0.5001, 0.0, 0.3751, 0.0, 0.0, 0.375, 0.0, 0.5, 0.0, 0.5, 0.0, 0.375, 0.3751, 0.0, 0.25, 0.0, 0.25, 0.0, 0.3751, 0.0, 0.5001, 1.0, 0.6251, 1.0, 0.6251, 1.0, 0.5001, 1.0, 1.0, 0.375, 1.0, 0.25, 1.0, 0.25, 1.0, 0.375, 0.0, 0.25, 0.0, 0.0, 0.0, 0.0, 0.0, 0.25, 0.6251, 0.0, 0.5001, 0.0, 0.5001, 0.0, 0.6251, 0.0, 0.6251, 0.0, 0.75, 0.0, 0.75, 0.0, 0.6251, 0.0, 1.0, 0.6249, 1.0, 0.5, 1.0, 0.5, 1.0, 0.6249, 1.0, 0.0, 0.75, 0.0, 0.75, 0.0, 1.0, 0.0, 1.0, 0.6249, 1.0, 0.75, 1.0, 0.75, 1.0, 0.6249, 0.75, 1.0, 1.0, 1.0, 1.0, 1.0, 0.75, 1.0, 1.0, 0.75, 1.0, 1.0, 1.0, 1.0, 1.0, 0.75, 1.0, 0.25, 1.0, 0.0, 1.0, 0.0, 1.0, 0.25, 0.3751, 0.0, 0.25, 0.0, 0.25, 0.0, 0.3751, 0.0, 0.5001, 1.0, 0.6251, 1.0, 0.6251, 1.0, 0.5001, 1.0, 1.0, 0.375, 1.0, 0.25, 1.0, 0.25, 1.0, 0.375, 0.0, 0.25, 0.0, 0.0, 0.0, 0.0, 0.0, 0.25, 0.6251, 0.0, 0.5001, 0.0, 0.5001, 0.0, 0.6251, 0.0, 0.6251, 0.0, 0.75, 0.0, 0.75, 0.0, 0.6251, 0.0, 1.0, 0.6249, 1.0, 0.5, 1.0, 0.5, 1.0, 0.6249, 1.0, 0.0, 0.75, 0.0, 0.75, 0.0, 1.0, 0.0, 1.0, 0.6249, 1.0, 0.75, 1.0, 0.75, 1.0, 0.6249, 0.75, 1.0, 1.0, 1.0, 1.0, 1.0, 0.75, 1.0, 1.0, 0.75, 1.0, 1.0, 1.0, 1.0, 1.0, 0.75, 1.0, 0.25, 1.0, 0.0, 1.0, 0.0, 1.0, 0.25, 0.3751, 1.0, 0.25, 1.0, 0.25, 1.0, 0.3751, 1.0, 0.0, 1.0, 0.25, 1.0, 0.25, 1.0, 0.0, 1.0, 0.0, 0.375, 0.0, 0.25, 0.0, 0.25, 0.0, 0.375, 0.25, 0.0, 0.0, 0.0, 0.0, 0.0, 0.25, 0.0, 0.0, 0.625, 0.0, 0.5, 0.0, 0.5, 0.0, 0.625, 0.0, 0.75, 0.0, 1.0, 0.0, 1.0, 0.0, 0.75, 0.6251, 1.0, 0.75, 1.0, 0.75, 1.0, 0.6251, 1.0, 1.0, 0.375, 1.0, 0.5, 1.0, 0.5, 1.0, 0.375, 0.0, 0.625, 0.0, 0.75, 0.0, 0.75, 0.0, 0.625, 0.3751, 1.0, 0.5001, 1.0, 0.5001, 1.0, 0.3751, 1.0, 0.3751, 0.0, 0.5001, 0.0, 0.5001, 0.0, 0.3751, 0.0, 0.0, 0.375, 0.0, 0.5, 0.0, 0.5, 0.0, 0.375, 0.0, 1.0, 0.2501, 1.0, 0.25, 1.0, 0.0, 1.0, 0.0, 0.375, 0.0, 0.25, 0.0, 0.25, 0.0, 0.375, 0.25, 0.0, 0.0, 0.0, 0.0, 0.0, 0.25, 0.0, 0.0, 0.625, 0.0, 0.5, 0.0, 0.5, 0.0, 0.625, 0.0, 0.75, 0.0, 1.0, 0.0, 1.0, 0.0, 0.75, 0.6251, 1.0, 0.75, 1.0, 0.75, 1.0, 0.6251, 1.0, 1.0, 0.375, 1.0, 0.5, 1.0, 0.5, 1.0, 0.375, 0.0, 0.625, 0.0, 0.75, 0.0, 0.75, 0.0, 0.625, 0.375, 1.0, 0.5001, 1.0, 0.5001, 1.0, 0.3751, 1.0, 0.3751, 0.0, 0.5001, 0.0, 0.5001, 0.0, 0.3751, 0.0, 0.0, 0.375, 0.0, 0.5, 0.0, 0.5, 0.0, 0.375, 0.3751, 0.0, 0.25, 0.0, 0.25, 0.0, 0.3751, 0.0, 0.5001, 1.0, 0.6251, 1.0, 0.6251, 1.0, 0.5001, 1.0, 1.0, 0.375, 1.0, 0.25, 1.0, 0.25, 1.0, 0.375, 0.0, 0.25, 0.0, 0.0, 0.0, 0.0, 0.0, 0.25, 0.6251, 0.0, 0.5001, 0.0, 0.5001, 0.0, 0.6251, 0.0, 0.6251, 0.0, 0.75, 0.0, 0.75, 0.0, 0.6251, 0.0, 1.0, 0.6249, 1.0, 0.5, 1.0, 0.5, 1.0, 0.6249, 1.0, 0.0, 0.75, 0.0, 0.75, 0.0, 1.0, 0.0, 1.0, 0.6249, 1.0, 0.75, 1.0, 0.75, 1.0, 0.6249, 0.75, 1.0, 1.0, 1.0, 1.0, 1.0, 0.75, 1.0, 1.0, 0.75, 1.0, 1.0, 1.0, 1.0, 1.0, 0.75, 1.0, 0.25, 1.0, 0.0, 1.0, 0.0, 1.0, 0.25, 0.375, 1.0, 0.2501, 1.0, 0.25, 1.0, 0.3751, 1.0, 0.0, 0.25, 0.0, 0.0, 0.25, 0.0, 0.3751, 0.0, 0.5001, 0.0, 0.6251, 0.0, 0.75, 0.0, 1.0, 0.0, 1.0, 0.25, 1.0, 0.375, 1.0, 0.5, 1.0, 0.6249, 1.0, 0.75, 1.0, 1.0, 0.75, 1.0, 0.6251, 1.0, 0.5001, 1.0, 0.3751, 1.0, 0.25, 1.0, 0.0, 1.0, 0.0, 0.75, 0.0, 0.625, 0.0, 0.5, 0.0, 0.375, 0.3751, 1.0, 0.25, 1.0, 0.2501, 1.0, 0.375, 1.0, 1.0, 0.25, 1.0, 0.0, 1.0, 0.0, 1.0, 0.25, 1.0, 0.75, 1.0, 1.0, 1.0, 1.0, 1.0, 0.75, 0.75, 1.0, 1.0, 1.0, 1.0, 1.0, 0.75, 1.0, 1.0, 0.6249, 1.0, 0.75, 1.0, 0.75, 1.0, 0.6249, 1.0, 0.0, 0.75, 0.0, 0.75, 0.0, 1.0, 0.0, 1.0, 0.6249, 1.0, 0.5, 1.0, 0.5, 1.0, 0.6249, 0.6251, 0.0, 0.75, 0.0, 0.75, 0.0, 0.6251, 0.0, 0.6251, 0.0, 0.5001, 0.0, 0.5001, 0.0, 0.6251, 0.0, 0.0, 0.25, 0.0, 0.0, 0.0, 0.0, 0.0, 0.25, 1.0, 0.375, 1.0, 0.25, 1.0, 0.25, 1.0, 0.375, 0.5001, 1.0, 0.6251, 1.0, 0.6251, 1.0, 0.5001, 1.0, 0.3751, 0.0, 0.25, 0.0, 0.25, 0.0, 0.3751, 0.0, 0.0, 0.375, 0.0, 0.5, 0.0, 0.5, 0.0, 0.375, 0.3751, 0.0, 0.5001, 0.0, 0.5001, 0.0, 0.3751, 0.0, 0.3751, 1.0, 0.5001, 1.0, 0.5001, 1.0, 0.375, 1.0, 0.0, 0.625, 0.0, 0.75, 0.0, 0.75, 0.0, 0.625, 1.0, 0.375, 1.0, 0.5, 1.0, 0.5, 1.0, 0.375, 0.6251, 1.0, 0.75, 1.0, 0.75, 1.0, 0.6251, 1.0, 0.0, 0.75, 0.0, 1.0, 0.0, 1.0, 0.0, 0.75, 0.0, 0.625, 0.0, 0.5, 0.0, 0.5, 0.0, 0.625, 0.25, 0.0, 0.0, 0.0, 0.0, 0.0, 0.25, 0.0, 0.0, 0.375, 0.0, 0.25, 0.0, 0.25, 0.0, 0.375, 0.0, 1.0, 0.25, 1.0, 0.2501, 1.0, 0.0, 1.0, 0.375, 1.0, 0.2501, 1.0, 0.2501, 1.0, 0.375, 1.0, 1.0, 0.25, 1.0, 0.0, 1.0, 0.0, 1.0, 0.25, 1.0, 0.75, 1.0, 1.0, 1.0, 1.0, 1.0, 0.75, 0.75, 1.0, 1.0, 1.0, 1.0, 1.0, 0.75, 1.0, 1.0, 0.6249, 1.0, 0.75, 1.0, 0.75, 1.0, 0.6249, 1.0, 0.0, 0.75, 0.0, 0.75, 0.0, 1.0, 0.0, 1.0, 0.6249, 1.0, 0.5, 1.0, 0.5, 1.0, 0.6249, 0.6251, 0.0, 0.75, 0.0, 0.75, 0.0, 0.6251, 0.0, 0.6251, 0.0, 0.5001, 0.0, 0.5001, 0.0, 0.6251, 0.0, 0.0, 0.25, 0.0, 0.0, 0.0, 0.0, 0.0, 0.25, 1.0, 0.375, 1.0, 0.25, 1.0, 0.25, 1.0, 0.375, 0.5001, 1.0, 0.6251, 1.0, 0.6251, 1.0, 0.5001, 1.0, 0.3751, 0.0, 0.25, 0.0, 0.25, 0.0, 0.3751, 0.0, 0.0, 0.375, 0.0, 0.5, 0.0, 0.5, 0.0, 0.375, 0.3751, 0.0, 0.5001, 0.0, 0.5001, 0.0, 0.3751, 0.0, 0.375, 1.0, 0.5001, 1.0, 0.5001, 1.0, 0.375, 1.0, 0.0, 0.625, 0.0, 0.75, 0.0, 0.75, 0.0, 0.625, 1.0, 0.375, 1.0, 0.5, 1.0, 0.5, 1.0, 0.375, 0.6251, 1.0, 0.75, 1.0, 0.75, 1.0, 0.6251, 1.0, 0.0, 0.75, 0.0, 1.0, 0.0, 1.0, 0.0, 0.75, 0.0, 0.625, 0.0, 0.5, 0.0, 0.5, 0.0, 0.625, 0.25, 0.0, 0.0, 0.0, 0.0, 0.0, 0.25, 0.0, 0.0, 0.375, 0.0, 0.25, 0.0, 0.25, 0.0, 0.375, 0.0, 1.0, 0.2501, 1.0, 0.2501, 1.0, 0.0, 1.0, 0.0, 0.0, 0.0, 0.0, 0.0, 0.0, 0.0, 0.0, 1.0, 1.0, 0.75, 1.0, 0.75, 1.0, 1.0, 1.0, 1.0, 0.25, 1.0, 0.375, 1.0, 0.375, 1.0, 0.25, 0.6251, 1.0, 0.5001, 1.0, 0.5001, 1.0, 0.6251, 1.0, 0.3751, 1.0, 0.25, 1.0, 0.25, 1.0, 0.3751, 1.0, 0.0, 0.0, 0.0, 0.0, 0.0, 0.0, 0.0, 0.0, 0.0, 0.0, 0.25, 0.0, 0.25, 0.0, 0.0, 0.0, 0.0, 0.0, 0.0, 0.0, 0.0, 0.0, 0.0, 0.0, 0.75, 1.0, 0.6251, 1.0, 0.6251, 1.0, 0.75, 1.0, 0.0, 0.0, 0.0, 0.0, 0.0, 0.0, 0.0, 0.0, 0.5001, 1.0, 0.3751, 1.0, 0.3751, 1.0, 0.5001, 1.0, 0.0, 0.0, 0.0, 0.0, 0.0, 0.0, 0.0, 0.0, 0.25, 0.0, 0.3751, 0.0, 0.3751, 0.0, 0.25, 0.0, 0.0, 0.0, 0.0, 0.0, 0.0, 0.0, 0.0, 0.0, 0.5001, 0.0, 0.6251, 0.0, 0.6251, 0.0, 0.5001, 0.0, 0.0, 0.25, 0.0, 0.0, 0.0, 0.0, 0.0, 0.25, 0.0, 0.0, 0.0, 0.0, 0.0, 0.0, 0.0, 0.0, 1.0, 0.6249, 1.0, 0.75, 1.0, 0.75, 1.0, 0.6249, 0.75, 0.0, 1.0, 0.0, 1.0, 0.0, 0.75, 0.0, 1.0, 0.0, 1.0, 0.25, 1.0, 0.25, 1.0, 0.0, 1.0, 0.75, 1.0, 1.0, 1.0, 1.0, 1.0, 0.75, 0.0, 0.375, 0.0, 0.25, 0.0, 0.25, 0.0, 0.375, 0.25, 1.0, 0.0, 1.0, 0.0, 1.0, 0.25, 1.0, 0.0, 1.0, 0.0, 0.75, 0.0, 0.75, 0.0, 1.0, 0.3751, 0.0, 0.5001, 0.0, 0.5001, 0.0, 0.3751, 0.0, 0.0, 0.75, 0.0, 0.625, 0.0, 0.625, 0.0, 0.75, 0.6251, 1.0, 0.5001, 1.0, 0.5001, 1.0, 0.6251, 1.0, 1.0, 0.25, 1.0, 0.375, 1.0, 0.375, 1.0, 0.25, 0.6251, 0.0, 0.75, 0.0, 0.75, 0.0, 0.6251, 0.0, 0.0, 0.0, 0.0, 0.0, 0.0, 0.0, 0.0, 0.0, 0.25, 1.0, 0.0, 1.0, 0.0, 1.0, 0.25, 1.0, 0.0, 0.375, 0.0, 0.25, 0.0, 0.25, 0.0, 0.375, 0.6251, 0.0, 0.75, 0.0, 0.75, 0.0, 0.6251, 0.0, 0.0, 0.0, 0.0, 0.0, 0.0, 0.0, 0.0, 0.0, 1.0, 1.0, 0.75, 1.0, 0.75, 1.0, 1.0, 1.0, 0.0, 0.0, 0.0, 0.0, 0.0, 0.0, 0.0, 0.0, 0.3751, 1.0, 0.25, 1.0, 0.25, 1.0, 0.3751, 1.0, 0.0, 0.0, 0.0, 0.0, 0.0, 0.0, 0.0, 0.0, 0.0, 0.0, 0.25, 0.0, 0.25, 0.0, 0.0, 0.0, 0.0, 0.0, 0.0, 0.0, 0.0, 0.0, 0.0, 0.0, 0.75, 1.0, 0.6251, 1.0, 0.6251, 1.0, 0.75, 1.0, 0.0, 0.0, 0.0, 0.0, 0.0, 0.0, 0.0, 0.0, 0.5001, 1.0, 0.3751, 1.0, 0.3751, 1.0, 0.5001, 1.0, 0.0, 0.0, 0.0, 0.0, 0.0, 0.0, 0.0, 0.0, 0.25, 0.0, 0.3751, 0.0, 0.3751, 0.0, 0.25, 0.0, 0.0, 0.0, 0.0, 0.0, 0.0, 0.0, 0.0, 0.0, 0.5001, 0.0, 0.6251, 0.0, 0.6251, 0.0, 0.5001, 0.0, 0.0, 0.25, 0.0, 0.0, 0.0, 0.0, 0.0, 0.25, 0.0, 0.0, 0.0, 0.0, 0.0, 0.0, 0.0, 0.0, 1.0, 0.6249, 1.0, 0.75, 1.0, 0.75, 1.0, 0.6249, 0.75, 0.0, 1.0, 0.0, 1.0, 0.0, 0.75, 0.0, 1.0, 0.0, 1.0, 0.25, 1.0, 0.25, 1.0, 0.0, 1.0, 0.75, 1.0, 1.0, 1.0, 1.0, 1.0, 0.75, 0.0, 0.375, 0.0, 0.25, 0.0, 0.25, 0.0, 0.375, 0.25, 1.0, 0.0, 1.0, 0.0, 1.0, 0.25, 1.0, 0.0, 1.0, 0.0, 0.75, 0.0, 0.75, 0.0, 1.0, 0.3751, 0.0, 0.5001, 0.0, 0.5001, 0.0, 0.3751, 0.0, 0.0, 0.75, 0.0, 0.625, 0.0, 0.625, 0.0, 0.75, 0.0, 0.0, 0.0, 0.0, 0.0, 0.0, 0.0, 0.0, 1.0, 1.0, 0.75, 1.0, 0.75, 1.0, 1.0, 1.0, 0.0, 1.0, 0.0, 0.75, 0.0, 0.75, 0.0, 1.0, 0.3751, 0.0, 0.5001, 0.0, 0.5001, 0.0, 0.3751, 0.0, 0.0, 0.75, 0.0, 0.625, 0.0, 0.625, 0.0, 0.75, 0.6251, 1.0, 0.5001, 1.0, 0.5001, 1.0, 0.6251, 1.0, 1.0, 0.25, 1.0, 0.375, 1.0, 0.375, 1.0, 0.25, 0.6251, 0.0, 0.75, 0.0, 0.75, 0.0, 0.6251, 0.0, 0.0, 0.0, 0.0, 0.0, 0.0, 0.0, 0.0, 0.0, 1.0, 1.0, 0.75, 1.0, 0.75, 1.0, 1.0, 1.0, 0.0, 0.0, 0.0, 0.0, 0.0, 0.0, 0.0, 0.0, 0.3751, 1.0, 0.25, 1.0, 0.25, 1.0, 0.3751, 1.0, 0.0, 0.0, 0.0, 0.0, 0.0, 0.0, 0.0, 0.0, 0.0, 0.0, 0.25, 0.0, 0.25, 0.0, 0.0, 0.0, 0.0, 0.0, 0.0, 0.0, 0.0, 0.0, 0.0, 0.0, 0.75, 1.0, 0.6251, 1.0, 0.6251, 1.0, 0.75, 1.0, 0.0, 0.0, 0.0, 0.0, 0.0, 0.0, 0.0, 0.0, 0.5001, 1.0, 0.3751, 1.0, 0.3751, 1.0, 0.5001, 1.0, 0.0, 0.0, 0.0, 0.0, 0.0, 0.0, 0.0, 0.0, 0.25, 0.0, 0.3751, 0.0, 0.3751, 0.0, 0.25, 0.0, 0.0, 0.0, 0.0, 0.0, 0.0, 0.0, 0.0, 0.0, 0.5001, 0.0, 0.6251, 0.0, 0.6251, 0.0, 0.5001, 0.0, 0.0, 0.25, 0.0, 0.0, 0.0, 0.0, 0.0, 0.25, 0.0, 0.0, 0.0, 0.0, 0.0, 0.0, 0.0, 0.0, 1.0, 0.6249, 1.0, 0.75, 1.0, 0.75, 1.0, 0.6249, 0.75, 0.0, 1.0, 0.0, 1.0, 0.0, 0.75, 0.0, 1.0, 0.0, 1.0, 0.25, 1.0, 0.25, 1.0, 0.0, 1.0, 0.75, 1.0, 1.0, 1.0, 1.0, 1.0, 0.75, 0.6251, 1.0, 0.5001, 1.0, 0.5001, 1.0, 0.6251, 1.0, 0.0, 0.75, 0.0, 0.625, 0.0, 0.625, 0.0, 0.75, 0.3751, 1.0, 0.25, 1.0, 0.25, 1.0, 0.3751, 1.0, 0.0, 0.0, 0.0, 0.0, 0.0, 0.0, 0.0, 0.0, 0.0, 0.0, 0.25, 0.0, 0.25, 0.0, 0.0, 0.0, 0.0, 0.0, 0.0, 0.0, 0.0, 0.0, 0.0, 0.0, 0.75, 1.0, 0.6251, 1.0, 0.6251, 1.0, 0.75, 1.0, 0.0, 0.0, 0.0, 0.0, 0.0, 0.0, 0.0, 0.0, 0.5001, 1.0, 0.3751, 1.0, 0.3751, 1.0, 0.5001, 1.0, 0.0, 0.0, 0.0, 0.0, 0.0, 0.0, 0.0, 0.0, 0.25, 0.0, 0.3751, 0.0, 0.3751, 0.0, 0.25, 0.0, 0.0, 0.0, 0.0, 0.0, 0.0, 0.0, 0.0, 0.0, 0.5001, 0.0, 0.6251, 0.0, 0.6251, 0.0, 0.5001, 0.0, 0.0, 0.25, 0.0, 0.0, 0.0, 0.0, 0.0, 0.25, 0.0, 0.0, 0.0, 0.0, 0.0, 0.0, 0.0, 0.0, 1.0, 0.6249, 1.0, 0.75, 1.0, 0.75, 1.0, 0.6249, 0.75, 0.0, 1.0, 0.0, 1.0, 0.0, 0.75, 0.0, 1.0, 0.0, 1.0, 0.25, 1.0, 0.25, 1.0, 0.0, 1.0, 0.75, 1.0, 1.0, 1.0, 1.0, 1.0, 0.75, 0.0, 0.375, 0.0, 0.25, 0.0, 0.25, 0.0, 0.375, 0.25, 1.0, 0.0, 1.0, 0.0, 1.0, 0.25, 1.0, 0.0, 1.0, 0.0, 0.75, 0.0, 0.75, 0.0, 1.0, 0.3751, 0.0, 0.5001, 0.0, 0.5001, 0.0, 0.3751, 0.0, 0.0, 0.75, 0.0, 0.625, 0.0, 0.625, 0.0, 0.75, 0.6251, 1.0, 0.5001, 1.0, 0.5001, 1.0, 0.6251, 1.0, 1.0, 0.25, 1.0, 0.375, 1.0, 0.375, 1.0, 0.25, 0.6251, 0.0, 0.75, 0.0, 0.75, 0.0, 0.6251, 0.0, 0.0, 0.0, 0.0, 0.0, 0.0, 0.0, 0.0, 0.0, 0.0, 0.0, 0.0, 0.0, 0.0, 0.0, 0.0, 0.0, 0.0, 0.0, 0.0, 0.0, 0.0, 0.0, 0.0, 0.0, 0.0, 0.0, 0.0, 0.0, 0.0, 0.0, 0.0, 0.0, 0.0, 0.0, 0.0, 0.0, 0.0, 0.0, 0.0, 0.0, 0.0, 0.0, 0.0, 0.0, 0.0, 0.0, 0.0, 0.0, 0.0, 0.0, 0.0, 0.0, 0.0, 0.0, 0.0, 0.0, 0.0, 0.0, 0.0, 0.0, 0.0, 0.0, 0.0, 0.0, 1.0, 0.25, 1.0, 0.375, 1.0, 0.375, 1.0, 0.25, 0.6251, 0.0, 0.75, 0.0, 0.75, 0.0, 0.6251, 0.0, 0.0, 0.0, 0.0, 0.0, 0.0, 0.0, 0.0, 0.0, 1.0, 1.0, 0.75, 1.0, 0.75, 1.0, 1.0, 1.0, 0.0, 0.0, 0.0, 0.0, 0.0, 0.0, 0.0, 0.0, 0.3751, 1.0, 0.25, 1.0, 0.25, 1.0, 0.3751, 1.0, 0.0, 0.0, 0.0, 0.0, 0.0, 0.0, 0.0, 0.0, 0.0, 0.0, 0.25, 0.0, 0.25, 0.0, 0.0, 0.0, 0.0, 0.0, 0.0, 0.0, 0.0, 0.0, 0.0, 0.0, 0.75, 1.0, 0.6251, 1.0, 0.6251, 1.0, 0.75, 1.0, 0.0, 0.0, 0.0, 0.0, 0.0, 0.0, 0.0, 0.0, 0.5001, 1.0, 0.3751, 1.0, 0.3751, 1.0, 0.5001, 1.0, 0.0, 0.0, 0.0, 0.0, 0.0, 0.0, 0.0, 0.0, 0.25, 0.0, 0.3751, 0.0, 0.3751, 0.0, 0.25, 0.0, 0.0, 0.0, 0.0, 0.0, 0.0, 0.0, 0.0, 0.0, 0.5001, 0.0, 0.6251, 0.0, 0.6251, 0.0, 0.5001, 0.0, 0.0, 0.25, 0.0, 0.0, 0.0, 0.0, 0.0, 0.25, 0.0, 0.0, 0.0, 0.0, 0.0, 0.0, 0.0, 0.0, 1.0, 0.6249, 1.0, 0.75, 1.0, 0.75, 1.0, 0.6249, 0.75, 0.0, 1.0, 0.0, 1.0, 0.0, 0.75, 0.0, 1.0, 0.0, 1.0, 0.25, 1.0, 0.25, 1.0, 0.0, 1.0, 0.75, 1.0, 1.0, 1.0, 1.0, 1.0, 0.75, 0.0, 0.375, 0.0, 0.25, 0.0, 0.25, 0.0, 0.375, 0.25, 1.0, 0.0, 1.0, 0.0, 1.0, 0.25, 1.0, 0.0, 1.0, 0.0, 0.75, 0.0, 0.75, 0.0, 1.0, 0.3751, 0.0, 0.5001, 0.0, 0.5001, 0.0, 0.3751, 0.0, 1.0, 0.75, 1.0, 0.75, 1.0, 0.6249, 1.0, 0.6249, 1.0, 0.5, 1.0, 0.5, 1.0, 0.375, 1.0, 0.375, 0.0, 0.25, 0.0, 0.25, 0.0, 0.375, 0.0, 0.375, 0.0, 0.5, 0.0, 0.5, 0.0, 0.625, 0.0, 0.625, 0.0, 0.625, 0.0, 0.625, 0.0, 0.75, 0.0, 0.75, 0.0, 0.0, 0.0, 0.0, 0.0, 0.25, 0.0, 0.25, 1.0, 0.375, 1.0, 0.375, 1.0, 0.25, 1.0, 0.25, 1.0, 1.0, 1.0, 1.0, 1.0, 0.75, 1.0, 0.75, 0.75, 0.0, 0.75, 0.0, 0.6251, 0.0, 0.6251, 0.0, 0.5001, 0.0, 0.5001, 0.0, 0.3751, 0.0, 0.3751, 0.0, 0.25, 1.0, 0.25, 1.0, 0.3751, 1.0, 0.3751, 1.0, 0.5001, 1.0, 0.5001, 1.0, 0.6251, 1.0, 0.6251, 1.0, 0.3751, 0.0, 0.3751, 0.0, 0.25, 0.0, 0.25, 0.0, 0.0, 1.0, 0.0, 1.0, 0.25, 1.0, 0.25, 1.0, 0.6251, 1.0, 0.6251, 1.0, 0.75, 1.0, 0.75, 1.0, 1.0, 0.0, 1.0, 0.0, 0.75, 0.0, 0.75, 0.0, 1.0, 0.6249, 1.0, 0.6249, 1.0, 0.5, 1.0, 0.5, 0.75, 1.0, 0.75, 1.0, 1.0, 1.0, 1.0, 1.0, 0.3751, 1.0, 0.3751, 1.0, 0.5001, 1.0, 0.5001, 1.0, 0.0, 0.75, 0.0, 0.75, 0.0, 1.0, 0.0, 1.0, 0.0, 0.375, 0.0, 0.375, 0.0, 0.5, 0.0, 0.5, 0.25, 0.0, 0.25, 0.0, 0.0, 0.0, 0.0, 0.0, 0.6251, 0.0, 0.6251, 0.0, 0.5001, 0.0, 0.5001, 0.0, 1.0, 0.25, 1.0, 0.25, 1.0, 0.0, 1.0, 0.0, 0.3751, 1.0, 0.25, 1.0, 0.25, 1.0, 0.3751, 1.0, 0.0, 0.625, 0.0, 0.5, 0.0, 0.5, 0.0, 0.625, 0.5001, 1.0, 0.3751, 1.0, 0.3751, 1.0, 0.5001, 1.0, 0.6251, 1.0, 0.5001, 1.0, 0.5001, 1.0, 0.6251, 1.0, 0.0, 0.75, 0.0, 0.625, 0.0, 0.625, 0.0, 0.75, 0.0, 1.0, 0.0, 0.75, 0.0, 0.75, 0.0, 1.0, 0.25, 0.0, 0.3751, 0.0, 0.3751, 0.0, 0.25, 0.0, 0.0, 0.25, 0.0, 0.0, 0.0, 0.0, 0.0, 0.25, 0.0, 0.5, 0.0, 0.375, 0.0, 0.375, 0.0, 0.5, 0.25, 1.0, 0.0, 1.0, 0.0, 1.0, 0.25, 1.0, 1.0, 0.25, 1.0, 0.375, 1.0, 0.375, 1.0, 0.25, 0.0, 0.0, 0.25, 0.0, 0.25, 0.0, 0.0, 0.0, 0.75, 1.0, 0.6251, 1.0, 0.6251, 1.0, 0.75, 1.0, 1.0, 0.75, 1.0, 1.0, 1.0, 1.0, 1.0, 0.75, 0.5001, 0.0, 0.6251, 0.0, 0.6251, 0.0, 0.5001, 0.0, 1.0, 0.6249, 1.0, 0.75, 1.0, 0.75, 1.0, 0.6249, 0.75, 0.0, 1.0, 0.0, 1.0, 0.0, 0.75, 0.0, 0.6251, 0.0, 0.75, 0.0, 0.75, 0.0, 0.6251, 0.0, 1.0, 0.0, 1.0, 0.25, 1.0, 0.25, 1.0, 0.0, 1.0, 0.375, 1.0, 0.5, 1.0, 0.5, 1.0, 0.375, 1.0, 0.5, 1.0, 0.6249, 1.0, 0.6249, 1.0, 0.5, 0.3751, 0.0, 0.5001, 0.0, 0.5001, 0.0, 0.3751, 0.0, 0.0, 0.375, 0.0, 0.25, 0.0, 0.25, 0.0, 0.375, 1.0, 1.0, 0.75, 1.0, 0.75, 1.0, 1.0, 1.0, 1.0, 0.75, 1.0, 1.0, 0.75, 1.0, 0.6251, 1.0, 0.5001, 1.0, 0.3751, 1.0, 0.25, 1.0, 0.0, 1.0, 0.0, 0.75, 0.0, 0.625, 0.0, 0.5, 0.0, 0.375, 0.0, 0.25, 0.0, 0.0, 0.25, 0.0, 0.3751, 0.0, 0.5001, 0.0, 0.6251, 0.0, 0.75, 0.0, 1.0, 0.0, 1.0, 0.25, 1.0, 0.375, 1.0, 0.5, 1.0, 0.6249, 0.75, 1.0, 1.0, 1.0, 1.0, 1.0, 0.75, 1.0, 0.6251, 0.0, 0.5001, 0.0, 0.5001, 0.0, 0.6251, 0.0, 0.0, 0.75, 0.0, 1.0, 0.0, 1.0, 0.0, 0.75, 1.0, 0.25, 1.0, 0.0, 1.0, 0.0, 1.0, 0.25, 1.0, 0.6249, 1.0, 0.5, 1.0, 0.5, 1.0, 0.6249, 0.0, 0.375, 0.0, 0.5, 0.0, 0.5, 0.0, 0.375, 0.25, 0.0, 0.0, 0.0, 0.0, 0.0, 0.25, 0.0, 0.3751, 1.0, 0.5001, 1.0, 0.5001, 1.0, 0.3751, 1.0, 1.0, 0.0, 0.75, 0.0, 0.75, 0.0, 1.0, 0.0, 0.6251, 1.0, 0.75, 1.0, 0.75, 1.0, 0.6251, 1.0, 0.0, 1.0, 0.25, 1.0, 0.25, 1.0, 0.0, 1.0, 0.3751, 0.0, 0.25, 0.0, 0.25, 0.0, 0.3751, 0.0, 0.5001, 1.0, 0.6251, 1.0, 0.6251, 1.0, 0.5001, 1.0, 0.25, 1.0, 0.3751, 1.0, 0.3751, 1.0, 0.25, 1.0, 0.5001, 0.0, 0.3751, 0.0, 0.3751, 0.0, 0.5001, 0.0, 0.75, 0.0, 0.6251, 0.0, 0.6251, 0.0, 0.75, 0.0, 1.0, 1.0, 1.0, 0.75, 1.0, 0.75, 1.0, 1.0, 1.0, 0.375, 1.0, 0.25, 1.0, 0.25, 1.0, 0.375, 0.0, 0.0, 0.0, 0.25, 0.0, 0.25, 0.0, 0.0, 0.0, 0.625, 0.0, 0.75, 0.0, 0.75, 0.0, 0.625, 0.0, 0.5, 0.0, 0.625, 0.0, 0.625, 0.0, 0.5, 0.0, 0.25, 0.0, 0.375, 0.0, 0.375, 0.0, 0.25, 1.0, 0.5, 1.0, 0.375, 1.0, 0.375, 1.0, 0.5, 1.0, 0.75, 1.0, 0.6249, 1.0, 0.6249, 1.0, 0.75, 1.0, 0.25, 1.0, 0.375, 1.0, 0.375, 1.0, 0.25, 0.3751, 0.0, 0.5001, 0.0, 0.5001, 0.0, 0.3751, 0.0, 0.6251, 1.0, 0.75, 1.0, 0.75, 1.0, 0.6251, 1.0, 0.6251, 0.0, 0.5001, 0.0, 0.5001, 0.0, 0.6251, 0.0, 0.5001, 1.0, 0.6251, 1.0, 0.6251, 1.0, 0.5001, 1.0, 0.75, 1.0, 0.6251, 1.0, 0.6251, 1.0, 0.75, 1.0, 0.5001, 0.0, 0.6251, 0.0, 0.6251, 0.0, 0.5001, 0.0, 0.0, 1.0, 0.25, 1.0, 0.25, 1.0, 0.0, 1.0, 1.0, 1.0, 0.75, 1.0, 0.75, 1.0, 1.0, 1.0, 1.0, 0.25, 1.0, 0.0, 1.0, 0.0, 1.0, 0.25, 0.5001, 0.0, 0.3751, 0.0, 0.3751, 0.0, 0.5001, 0.0, 0.0, 0.625, 0.0, 0.75, 0.0, 0.75, 0.0, 0.625, 0.6251, 0.0, 0.75, 0.0, 0.75, 0.0, 0.6251, 0.0, 1.0, 0.0, 1.0, 0.25, 1.0, 0.25, 1.0, 0.0, 0.0, 0.75, 0.0, 0.625, 0.0, 0.625, 0.0, 0.75, 0.0, 0.625, 0.0, 0.5, 0.0, 0.5, 0.0, 0.625, 1.0, 0.6249, 1.0, 0.5, 1.0, 0.5, 1.0, 0.6249, 0.3751, 1.0, 0.5001, 1.0, 0.5001, 1.0, 0.3751, 1.0, 0.75, 1.0, 1.0, 1.0, 1.0, 1.0, 0.75, 1.0, 1.0, 0.375, 1.0, 0.5, 1.0, 0.5, 1.0, 0.375, 1.0, 0.5, 1.0, 0.6249, 1.0, 0.6249, 1.0, 0.5, 0.5001, 1.0, 0.3751, 1.0, 0.3751, 1.0, 0.5001, 1.0, 0.75, 0.0, 0.6251, 0.0, 0.6251, 0.0, 0.75, 0.0, 1.0, 0.75, 1.0, 1.0, 1.0, 1.0, 1.0, 0.75])
me_plane.update()

# ---- objects
ob_plane = bpy.data.objects.new('Plane', me_plane)

# ---- transforms, parenting, visibility, modifiers, constraints
ob_plane.location = (0.0, 0.0, 0.0)
_m = ob_plane.modifiers.new('Auto Smooth', 'NODES')
_m.node_group = ng_auto_smooth
_gi = [s.identifier for s in ng_auto_smooth.interface.items_tree if s.item_type == 'SOCKET' and s.in_out == 'INPUT']
_m[_gi[1]] = 0.5236  # Angle

# ---- collection membership
col_collection.objects.link(ob_plane)

# ---- scene / render settings (as saved in the file)
scene.frame_start = 1; scene.frame_end = 250; scene.frame_set(1)
scene.render.engine = 'BLENDER_EEVEE_NEXT'
scene.cycles.sampling_pattern = 'TABULATED_SOBOL'
scene.cycles.use_light_tree = False
scene.view_settings.view_transform = 'Filmic'
bpy.context.view_layer.update()

# ---- added for rendering (the .blend has no active camera and no usable light): camera, sun
cam_auto = bpy.data.cameras.new('AutoCamera')
cam_auto.lens = 50.0
cam_auto.sensor_width = 36.0
cam_auto.clip_end = 1000.0
ob_auto_camera = bpy.data.objects.new('AutoCamera', cam_auto)
scene.collection.objects.link(ob_auto_camera)
ob_auto_camera.location = (16.3432, -19.6119, 10.1871)
ob_auto_camera.rotation_euler = (1.09748, -7.21219e-08, 0.694738)
scene.camera = ob_auto_camera
light_auto_sun = bpy.data.lights.new('AutoSun', 'SUN')
light_auto_sun.energy = 3.0
light_auto_sun.angle = 0.0523599
ob_auto_sun = bpy.data.objects.new('AutoSun', light_auto_sun)
scene.collection.objects.link(ob_auto_sun)
ob_auto_sun.rotation_euler = (0.872665, 0.174533, 0.523599)
bpy.context.view_layer.update()
